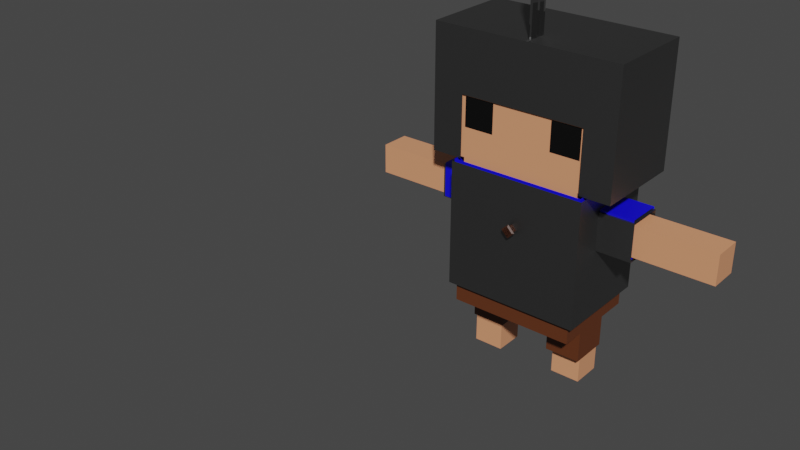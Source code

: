 # Source: VoxelPlayerTest4backup.blend  (saved by Blender 2.81.16; exported with 4.5.12 LTS)
import bpy
from mathutils import Matrix  # noqa: F401  (used for matrix-valued properties, if any)

bpy.ops.wm.read_factory_settings(use_empty=True)
scene = bpy.context.scene
scene.name = 'Scene'

# ---- collections
col_collection = bpy.data.collections.new('Collection'); scene.collection.children.link(col_collection)

# ---- materials (node trees are filled in below, after node groups)
mat_skin = bpy.data.materials.new('Skin')
mat_skin.alpha_threshold = 0.0
mat_skin.use_transparent_shadow = False
mat_skin.line_color = (0.0, 0.0, 0.0, 1.0)
mat_eyes = bpy.data.materials.new('Eyes')
mat_eyes.use_transparent_shadow = False
mat_blade = bpy.data.materials.new('Blade')
mat_blade.use_transparent_shadow = False
mat_handle = bpy.data.materials.new('Handle')
mat_handle.use_transparent_shadow = False
mat_pants = bpy.data.materials.new('Pants')
mat_pants.use_transparent_shadow = False
mat_shirt = bpy.data.materials.new('Shirt')
mat_shirt.use_transparent_shadow = False
mat_armormat = bpy.data.materials.new('ArmorMat')
mat_armormat.use_transparent_shadow = False
mat_helmetmat = bpy.data.materials.new('HelmetMat')
mat_helmetmat.use_transparent_shadow = False

# ---- material node trees
mat_skin.use_nodes = True; mat_skin.node_tree.nodes.clear()
_N = mat_skin.node_tree.nodes; _L = mat_skin.node_tree.links
n0 = _N.new('ShaderNodeOutputMaterial'); n0.name = 'Material Output'; n0.location = (300, 300)
n1 = _N.new('ShaderNodeBsdfPrincipled'); n1.name = 'Principled BSDF'; n1.location = (10, 300)
n1.distribution = 'GGX'
n1.subsurface_method = 'BURLEY'
n1.inputs[0].default_value = (0.8, 0.3379, 0.1713, 1.0)
n1.inputs[2].default_value = 0.4
n1.inputs[3].default_value = 1.45
n1.inputs[27].default_value = (0.0, 0.0, 0.0, 1.0)
n1.inputs[28].default_value = 1.0
_L.new(n1.outputs[0], n0.inputs[0])
n0.is_active_output = True
mat_eyes.use_nodes = True; mat_eyes.node_tree.nodes.clear()
_N = mat_eyes.node_tree.nodes; _L = mat_eyes.node_tree.links
n0 = _N.new('ShaderNodeOutputMaterial'); n0.name = 'Material Output'; n0.location = (300, 300)
n1 = _N.new('ShaderNodeBsdfPrincipled'); n1.name = 'Principled BSDF'; n1.location = (10, 300)
n1.distribution = 'GGX'
n1.subsurface_method = 'BURLEY'
n1.inputs[0].default_value = (0.0, 0.0, 0.0, 1.0)
n1.inputs[3].default_value = 1.45
n1.inputs[27].default_value = (0.0, 0.0, 0.0, 1.0)
n1.inputs[28].default_value = 1.0
_L.new(n1.outputs[0], n0.inputs[0])
n0.is_active_output = True
mat_blade.use_nodes = True; mat_blade.node_tree.nodes.clear()
_N = mat_blade.node_tree.nodes; _L = mat_blade.node_tree.links
n0 = _N.new('ShaderNodeOutputMaterial'); n0.name = 'Material Output'; n0.location = (300, 300)
n1 = _N.new('ShaderNodeBsdfPrincipled'); n1.name = 'Principled BSDF'; n1.location = (10, 300)
n1.distribution = 'GGX'
n1.subsurface_method = 'BURLEY'
n1.inputs[0].default_value = (0.3931, 0.3931, 0.3931, 1.0)
n1.inputs[1].default_value = 1.0
n1.inputs[2].default_value = 0.0
n1.inputs[3].default_value = 1.45
n1.inputs[27].default_value = (0.0, 0.0, 0.0, 1.0)
n1.inputs[28].default_value = 1.0
_L.new(n1.outputs[0], n0.inputs[0])
n0.is_active_output = True
mat_handle.use_nodes = True; mat_handle.node_tree.nodes.clear()
_N = mat_handle.node_tree.nodes; _L = mat_handle.node_tree.links
n0 = _N.new('ShaderNodeOutputMaterial'); n0.name = 'Material Output'; n0.location = (300, 300)
n1 = _N.new('ShaderNodeBsdfPrincipled'); n1.name = 'Principled BSDF'; n1.location = (10, 300)
n1.distribution = 'GGX'
n1.subsurface_method = 'BURLEY'
n1.inputs[0].default_value = (0.06998, 0.02318, 0.01128, 1.0)
n1.inputs[3].default_value = 1.45
n1.inputs[27].default_value = (0.0, 0.0, 0.0, 1.0)
n1.inputs[28].default_value = 1.0
_L.new(n1.outputs[0], n0.inputs[0])
n0.is_active_output = True
mat_pants.use_nodes = True; mat_pants.node_tree.nodes.clear()
_N = mat_pants.node_tree.nodes; _L = mat_pants.node_tree.links
n0 = _N.new('ShaderNodeOutputMaterial'); n0.name = 'Material Output'; n0.location = (300, 300)
n1 = _N.new('ShaderNodeBsdfPrincipled'); n1.name = 'Principled BSDF'; n1.location = (10, 300)
n1.distribution = 'GGX'
n1.subsurface_method = 'BURLEY'
n1.inputs[0].default_value = (0.1193, 0.03357, 0.0104, 1.0)
n1.inputs[3].default_value = 1.45
n1.inputs[27].default_value = (0.0, 0.0, 0.0, 1.0)
n1.inputs[28].default_value = 1.0
_L.new(n1.outputs[0], n0.inputs[0])
n0.is_active_output = True
mat_shirt.use_nodes = True; mat_shirt.node_tree.nodes.clear()
_N = mat_shirt.node_tree.nodes; _L = mat_shirt.node_tree.links
n0 = _N.new('ShaderNodeOutputMaterial'); n0.name = 'Material Output'; n0.location = (300, 300)
n1 = _N.new('ShaderNodeBsdfPrincipled'); n1.name = 'Principled BSDF'; n1.location = (10, 300)
n1.distribution = 'GGX'
n1.subsurface_method = 'BURLEY'
n1.inputs[0].default_value = (0.004414, 0.001538, 0.8, 1.0)
n1.inputs[3].default_value = 1.45
n1.inputs[27].default_value = (0.0, 0.0, 0.0, 1.0)
n1.inputs[28].default_value = 1.0
_L.new(n1.outputs[0], n0.inputs[0])
n0.is_active_output = True
mat_armormat.use_nodes = True; mat_armormat.node_tree.nodes.clear()
_N = mat_armormat.node_tree.nodes; _L = mat_armormat.node_tree.links
n0 = _N.new('ShaderNodeOutputMaterial'); n0.name = 'Material Output'; n0.location = (300, 300)
n1 = _N.new('ShaderNodeBsdfPrincipled'); n1.name = 'Principled BSDF'; n1.location = (10, 300)
n1.distribution = 'GGX'
n1.subsurface_method = 'BURLEY'
n1.inputs[0].default_value = (0.1902, 0.1902, 0.1902, 1.0)
n1.inputs[1].default_value = 1.0
n1.inputs[2].default_value = 0.475
n1.inputs[3].default_value = 1.45
n1.inputs[27].default_value = (0.0, 0.0, 0.0, 1.0)
n1.inputs[28].default_value = 1.0
_L.new(n1.outputs[0], n0.inputs[0])
n0.is_active_output = True
mat_helmetmat.use_nodes = True; mat_helmetmat.node_tree.nodes.clear()
_N = mat_helmetmat.node_tree.nodes; _L = mat_helmetmat.node_tree.links
n0 = _N.new('ShaderNodeOutputMaterial'); n0.name = 'Material Output'; n0.location = (300, 300)
n1 = _N.new('ShaderNodeBsdfPrincipled'); n1.name = 'Principled BSDF'; n1.location = (10, 300)
n1.distribution = 'GGX'
n1.subsurface_method = 'BURLEY'
n1.inputs[0].default_value = (0.1902, 0.1902, 0.1902, 1.0)
n1.inputs[1].default_value = 1.0
n1.inputs[2].default_value = 0.475
n1.inputs[3].default_value = 1.45
n1.inputs[27].default_value = (0.0, 0.0, 0.0, 1.0)
n1.inputs[28].default_value = 1.0
_L.new(n1.outputs[0], n0.inputs[0])
n0.is_active_output = True

# ---- world
world_world = bpy.data.worlds.new('World'); scene.world = world_world
world_world.use_nodes = True; world_world.node_tree.nodes.clear()
_N = world_world.node_tree.nodes; _L = world_world.node_tree.links
n0 = _N.new('ShaderNodeOutputWorld'); n0.name = 'World Output'; n0.location = (300, 300)
n1 = _N.new('ShaderNodeBackground'); n1.name = 'Background'; n1.location = (10, 300)
n1.inputs[0].default_value = (0.05088, 0.05088, 0.05088, 1.0)
_L.new(n1.outputs[0], n0.inputs[0])
n0.is_active_output = True
world_world.color = (0.05088, 0.05088, 0.05088)
world_world.use_sun_shadow = False
world_world.sun_shadow_jitter_overblur = 0.0

# ---- meshes
me_cube = bpy.data.meshes.new('Cube')
me_cube.from_pydata([(0.9945, 0.4957, 0.9875), (0.9945, 0.4957, -0.3281), (0.9945, -0.4957, 0.9875), (0.9945, -0.4957, -0.3281), (-0.9945, 0.4957, 0.9875), (-0.9945, 0.4957, -0.3281), (-0.9945, -0.4957, 0.9875), (-0.9945, -0.4957, -0.3281), (0.3315, 0.4957, -0.3281), (-0.3315, 0.4957, -0.3281), (0.3315, -0.4957, 0.9875), (-0.3315, -0.4957, 0.9875), (-0.3315, -0.4957, -0.3281), (0.3315, -0.4957, -0.3281), (-0.3315, 0.4957, 0.9875), (0.3315, 0.4957, 0.9875), (0.9945, 0.4957, 0.3297), (-0.9945, -0.4957, 0.3297), (0.9945, -0.4957, 0.3297), (-0.9945, 0.4957, 0.3297), (0.3315, -0.4957, 0.3297), (-0.3315, -0.4957, 0.3297), (0.9945, 0.4957, 0.0007963), (0.9945, -0.4957, 0.0007963), (-0.9945, 0.4957, 0.0007963), (0.3315, -0.4957, 0.0007963), (-0.3315, -0.4957, 0.0007963), (-0.9945, -0.4957, 0.0007963), (0.663, -0.4957, -0.3281), (0.663, 0.4957, 0.9875), (0.663, 0.4957, -0.3281), (0.663, -0.4957, 0.9875), (0.663, -0.4957, 0.3297), (0.663, -0.4957, 0.0007963), (-0.663, 0.4957, -0.3281), (-0.663, -0.4957, 0.9875), (-0.663, -0.4957, -0.3281), (-0.663, 0.4957, 0.9875), (-0.663, -0.4957, 0.3297), (-0.663, -0.4957, 0.0007963), (0.663, 0.4957, -1.655), (0.3315, 0.4957, -1.655), (-0.3315, 0.4957, -1.655), (-0.663, -0.4957, -1.655), (-0.3315, -0.4957, -1.655), (0.3315, -0.4957, -1.655), (0.663, -0.4957, -1.655), (-0.663, 0.4957, -1.655), (0.663, 0.4957, -1.993), (0.3315, 0.4957, -1.993), (-0.3315, 0.4957, -1.993), (-0.663, -0.4957, -1.993), (-0.3315, -0.4957, -1.993), (0.3315, -0.4957, -1.993), (0.663, -0.4957, -1.993), (-0.663, 0.4957, -1.993), (0.663, -0.4957, -0.9917), (-0.663, -0.4957, -0.9917), (0.663, 0.4957, -0.9917), (-0.663, 0.4957, -0.9917), (0.663, -0.4957, -0.6599), (-0.663, 0.4957, -0.6599), (-0.663, -0.4957, -0.6599), (0.663, 0.4957, -0.6599), (-0.9945, 0.1652, -0.3281), (-0.9945, -0.1652, -0.3281), (0.9945, 0.1652, 0.9875), (0.9945, -0.1652, 0.9875), (-0.9945, -0.1652, 0.9875), (-0.9945, 0.1652, 0.9875), (0.9945, -0.1652, -0.3281), (0.9945, 0.1652, -0.3281), (0.663, 0.1652, -0.3281), (0.663, -0.1652, -0.3281), (-0.663, 0.1652, -0.3281), (-0.663, -0.1652, -0.3281), (0.663, 0.1652, -1.655), (0.663, -0.1652, -1.655), (-0.663, 0.1652, -1.655), (-0.663, -0.1652, -1.655), (-0.3315, 0.1652, -1.993), (-0.3315, -0.1652, -1.993), (0.3315, 0.1652, -1.993), (0.3315, -0.1652, -1.993), (0.663, 0.1652, -1.993), (0.663, -0.1652, -1.993), (-0.663, 0.1652, -1.993), (-0.663, -0.1652, -1.993), (0.663, -0.1652, -0.9917), (0.663, 0.1652, -0.9917), (-0.663, 0.1652, -0.9917), (-0.663, -0.1652, -0.9917), (-0.663, 0.1652, -0.6599), (-0.663, -0.1652, -0.6599), (0.663, -0.1652, -0.6599), (0.663, 0.1652, -0.6599), (1.005, -0.1652, -0.9917), (1.005, 0.1652, -0.9917), (1.005, -0.1652, -0.6599), (1.005, 0.1652, -0.6599), (1.999, -0.1652, -0.9917), (1.999, 0.1652, -0.9917), (1.999, -0.1652, -0.6599), (1.999, 0.1652, -0.6599), (-0.9969, 0.1652, -0.9917), (-0.9969, -0.1652, -0.9917), (-0.9969, 0.1652, -0.6599), (-0.9969, -0.1652, -0.6599), (-1.99, 0.1652, -0.9917), (-1.99, -0.1652, -0.9917), (-1.99, 0.1652, -0.6599), (-1.99, -0.1652, -0.6599), (0.3315, 0.1652, -2.653), (0.3315, -0.1652, -2.653), (0.663, 0.1652, -2.653), (0.663, -0.1652, -2.653), (-0.3315, 0.1652, -2.661), (-0.3315, -0.1652, -2.661), (-0.663, 0.1652, -2.661), (-0.663, -0.1652, -2.661), (1.502, 0.1652, -0.6599), (1.502, 0.1652, -0.9917), (1.502, -0.1652, -0.9917), (1.502, -0.1652, -0.6599), (-1.494, 0.1652, -0.6599), (-1.494, -0.1652, -0.6599), (-1.494, -0.1652, -0.9917), (-1.494, 0.1652, -0.9917), (-0.663, -0.1652, -2.327), (-0.3315, -0.1652, -2.327), (-0.663, 0.1652, -2.327), (-0.3315, 0.1652, -2.327), (0.3315, -0.1652, -2.323), (0.663, -0.1652, -2.323), (0.663, 0.1652, -2.323), (0.3315, 0.1652, -2.323)], [], [(33, 32, 20, 25), (25, 20, 21, 26, 39, 36, 12, 13, 28, 33), (69, 4, 19, 24, 5, 64, 65, 7, 27, 17, 6, 68), (67, 2, 18, 23, 3, 70, 71, 1, 22, 16, 0, 66), (26, 21, 38, 39), (49, 48, 84, 82, 80, 86, 55, 50), (47, 42, 41, 40, 48, 49, 50, 55), (58, 40, 41, 42, 47, 59, 61, 34, 9, 8, 30, 63), (77, 46, 54, 85, 84, 48, 40, 76), (93, 92, 106, 107), (95, 94, 98, 99), (87, 81, 80, 82, 83, 85, 54, 53, 52, 51), (46, 45, 44, 43, 51, 52, 53, 54), (133, 132, 113, 115), (57, 43, 44, 45, 46, 56, 60, 28, 13, 12, 36, 62), (129, 128, 119, 117), (59, 47, 78, 90, 92, 93, 91, 79, 43, 57, 62, 36, 75, 74, 34, 61), (89, 88, 77, 76), (78, 47, 55, 86, 87, 51, 43, 79), (91, 90, 78, 79), (70, 3, 28, 73, 72, 30, 1, 71), (29, 0, 16, 22, 1, 30, 8, 9, 34, 5, 24, 19, 4, 37, 14, 15), (68, 6, 35, 11, 10, 31, 2, 67, 66, 0, 29, 15, 14, 37, 4, 69), (75, 36, 7, 65, 64, 5, 34, 74), (56, 46, 77, 88, 94, 95, 89, 76, 40, 58, 63, 30, 72, 73, 28, 60), (121, 120, 103, 101), (89, 95, 99, 97), (88, 89, 97, 96), (94, 88, 96, 98), (103, 102, 100, 101), (122, 121, 101, 100), (123, 122, 100, 102), (120, 123, 102, 103), (125, 124, 110, 111), (90, 91, 105, 104), (91, 93, 107, 105), (92, 90, 104, 106), (111, 110, 108, 109), (126, 125, 111, 109), (127, 126, 109, 108), (124, 127, 108, 110), (112, 114, 115, 113), (134, 133, 115, 114), (132, 135, 112, 113), (135, 134, 114, 112), (118, 116, 117, 119), (128, 130, 118, 119), (131, 129, 117, 116), (130, 131, 116, 118), (99, 98, 123, 120), (98, 96, 122, 123), (96, 97, 121, 122), (97, 99, 120, 121), (106, 104, 127, 124), (104, 105, 126, 127), (105, 107, 125, 126), (107, 106, 124, 125), (86, 80, 131, 130), (80, 81, 129, 131), (87, 86, 130, 128), (81, 87, 128, 129), (82, 84, 134, 135), (83, 82, 135, 132), (84, 85, 133, 134), (85, 83, 132, 133), (35, 6, 17, 27, 7, 36, 39, 38, 21, 20, 32, 33, 28, 3, 23, 18, 2, 31, 10, 11)])
me_cube.polygons.foreach_set('material_index', [1, 0, 0, 0, 1, 0, 0, 0, 0, 0, 0, 0, 0, 0, 0, 0, 0, 0, 0, 0, 0, 0, 0, 0, 0, 0, 0, 0, 0, 0, 0, 0, 0, 0, 0, 0, 0, 0, 0, 0, 0, 0, 0, 0, 0, 0, 0, 0, 0, 0, 0, 0, 0, 0, 0, 0, 0, 0, 0, 0, 0, 0, 0, 0, 0, 0])
_uv = me_cube.uv_layers.new(name='UVMap')
_uv.uv.foreach_set('vector', [0.4375, 0.7917, 0.5, 0.7917, 0.5, 0.8333, 0.4375, 0.8333, 0.4375, 0.8333, 0.5, 0.8333, 0.5, 0.9167, 0.4375, 0.9167, 0.4375, 0.9583, 0.375, 0.9583, 0.375, 0.9167, 0.375, 0.8333, 0.375, 0.7917, 0.4375, 0.7917, 0.625, 0.1667, 0.625, 0.25, 0.5, 0.25, 0.4375, 0.25, 0.375, 0.25, 0.375, 0.1667, 0.375, 0.08333, 0.375, 0.0, 0.4375, 0.0, 0.5, 0.0, 0.625, 0.0, 0.625, 0.08333, 0.625, 0.6667, 0.625, 0.75, 0.5, 0.75, 0.4375, 0.75, 0.375, 0.75, 0.375, 0.6667, 0.375, 0.5833, 0.375, 0.5, 0.4375, 0.5, 0.5, 0.5, 0.625, 0.5, 0.625, 0.5833, 0.4375, 0.9167, 0.5, 0.9167, 0.5, 0.9583, 0.4375, 0.9583, 0.2917, 0.5, 0.3333, 0.5, 0.3333, 0.5833, 0.2917, 0.5833, 0.2083, 0.5833, 0.1667, 0.5833, 0.1667, 0.5, 0.2083, 0.5, 0.375, 0.2917, 0.375, 0.3333, 0.375, 0.4167, 0.375, 0.4583, 0.375, 0.4583, 0.375, 0.4167, 0.375, 0.3333, 0.375, 0.2917, 0.375, 0.4583, 0.375, 0.4583, 0.375, 0.4167, 0.375, 0.3333, 0.375, 0.2917, 0.375, 0.2917, 0.375, 0.2917, 0.375, 0.2917, 0.375, 0.3333, 0.375, 0.4167, 0.375, 0.4583, 0.375, 0.4583, 0.3333, 0.6667, 0.3333, 0.75, 0.3333, 0.75, 0.3333, 0.6667, 0.3333, 0.5833, 0.3333, 0.5, 0.3333, 0.5, 0.3333, 0.5833, 0.1667, 0.6667, 0.1667, 0.5833, 0.1667, 0.5833, 0.1667, 0.6667, 0.3333, 0.5833, 0.3333, 0.6667, 0.3333, 0.6667, 0.3333, 0.5833, 0.1667, 0.6667, 0.2083, 0.6667, 0.2083, 0.5833, 0.2917, 0.5833, 0.2917, 0.6667, 0.3333, 0.6667, 0.3333, 0.75, 0.2917, 0.75, 0.2083, 0.75, 0.1667, 0.75, 0.375, 0.7917, 0.375, 0.8333, 0.375, 0.9167, 0.375, 0.9583, 0.375, 0.9583, 0.375, 0.9167, 0.375, 0.8333, 0.375, 0.7917, 0.3333, 0.6667, 0.2917, 0.6667, 0.2917, 0.6667, 0.3333, 0.6667, 0.375, 0.9583, 0.375, 0.9583, 0.375, 0.9167, 0.375, 0.8333, 0.375, 0.7917, 0.375, 0.7917, 0.375, 0.7917, 0.375, 0.7917, 0.375, 0.8333, 0.375, 0.9167, 0.375, 0.9583, 0.375, 0.9583, 0.2083, 0.6667, 0.1667, 0.6667, 0.1667, 0.6667, 0.2083, 0.6667, 0.1667, 0.5, 0.1667, 0.5, 0.1667, 0.5833, 0.1667, 0.5833, 0.1667, 0.5833, 0.1667, 0.6667, 0.1667, 0.6667, 0.1667, 0.6667, 0.1667, 0.75, 0.1667, 0.75, 0.1667, 0.75, 0.1667, 0.75, 0.1667, 0.6667, 0.1667, 0.5833, 0.1667, 0.5, 0.1667, 0.5, 0.3333, 0.5833, 0.3333, 0.6667, 0.3333, 0.6667, 0.3333, 0.5833, 0.1667, 0.5833, 0.1667, 0.5, 0.1667, 0.5, 0.1667, 0.5833, 0.1667, 0.6667, 0.1667, 0.75, 0.1667, 0.75, 0.1667, 0.6667, 0.1667, 0.6667, 0.1667, 0.5833, 0.1667, 0.5833, 0.1667, 0.6667, 0.375, 0.6667, 0.375, 0.75, 0.3333, 0.75, 0.3333, 0.6667, 0.3333, 0.5833, 0.3333, 0.5, 0.375, 0.5, 0.375, 0.5833, 0.625, 0.4583, 0.625, 0.5, 0.5, 0.5, 0.4375, 0.5, 0.375, 0.5, 0.375, 0.4583, 0.375, 0.4167, 0.375, 0.3333, 0.375, 0.2917, 0.375, 0.25, 0.4375, 0.25, 0.5, 0.25, 0.625, 0.25, 0.625, 0.2917, 0.625, 0.3333, 0.625, 0.4167, 0.875, 0.6667, 0.875, 0.75, 0.8333, 0.75, 0.7917, 0.75, 0.7083, 0.75, 0.6667, 0.75, 0.625, 0.75, 0.625, 0.6667, 0.625, 0.5833, 0.625, 0.5, 0.6667, 0.5, 0.7083, 0.5, 0.7917, 0.5, 0.8333, 0.5, 0.875, 0.5, 0.875, 0.5833, 0.1667, 0.6667, 0.1667, 0.75, 0.125, 0.75, 0.125, 0.6667, 0.125, 0.5833, 0.125, 0.5, 0.1667, 0.5, 0.1667, 0.5833, 0.3333, 0.75, 0.3333, 0.75, 0.3333, 0.6667, 0.3333, 0.6667, 0.3333, 0.6667, 0.3333, 0.5833, 0.3333, 0.5833, 0.3333, 0.5833, 0.3333, 0.5, 0.3333, 0.5, 0.3333, 0.5, 0.3333, 0.5, 0.3333, 0.5833, 0.3333, 0.6667, 0.3333, 0.75, 0.3333, 0.75, 0.3333, 0.5833, 0.3333, 0.5833, 0.3333, 0.5833, 0.3333, 0.5833, 0.3333, 0.5833, 0.3333, 0.5833, 0.3333, 0.5833, 0.3333, 0.5833, 0.3333, 0.6667, 0.3333, 0.5833, 0.3333, 0.5833, 0.3333, 0.6667, 0.3333, 0.6667, 0.3333, 0.6667, 0.3333, 0.6667, 0.3333, 0.6667, 0.3333, 0.5833, 0.3333, 0.6667, 0.3333, 0.6667, 0.3333, 0.5833, 0.3333, 0.6667, 0.3333, 0.5833, 0.3333, 0.5833, 0.3333, 0.6667, 0.3333, 0.6667, 0.3333, 0.6667, 0.3333, 0.6667, 0.3333, 0.6667, 0.3333, 0.5833, 0.3333, 0.6667, 0.3333, 0.6667, 0.3333, 0.5833, 0.1667, 0.6667, 0.1667, 0.5833, 0.1667, 0.5833, 0.1667, 0.6667, 0.1667, 0.5833, 0.1667, 0.6667, 0.1667, 0.6667, 0.1667, 0.5833, 0.1667, 0.6667, 0.1667, 0.6667, 0.1667, 0.6667, 0.1667, 0.6667, 0.1667, 0.5833, 0.1667, 0.5833, 0.1667, 0.5833, 0.1667, 0.5833, 0.1667, 0.6667, 0.1667, 0.5833, 0.1667, 0.5833, 0.1667, 0.6667, 0.1667, 0.6667, 0.1667, 0.6667, 0.1667, 0.6667, 0.1667, 0.6667, 0.1667, 0.5833, 0.1667, 0.6667, 0.1667, 0.6667, 0.1667, 0.5833, 0.1667, 0.5833, 0.1667, 0.5833, 0.1667, 0.5833, 0.1667, 0.5833, 0.2917, 0.5833, 0.3333, 0.5833, 0.3333, 0.6667, 0.2917, 0.6667, 0.3333, 0.5833, 0.3333, 0.6667, 0.3333, 0.6667, 0.3333, 0.5833, 0.2917, 0.6667, 0.2917, 0.5833, 0.2917, 0.5833, 0.2917, 0.6667, 0.2917, 0.5833, 0.3333, 0.5833, 0.3333, 0.5833, 0.2917, 0.5833, 0.1667, 0.5833, 0.2083, 0.5833, 0.2083, 0.6667, 0.1667, 0.6667, 0.1667, 0.6667, 0.1667, 0.5833, 0.1667, 0.5833, 0.1667, 0.6667, 0.2083, 0.5833, 0.2083, 0.6667, 0.2083, 0.6667, 0.2083, 0.5833, 0.1667, 0.5833, 0.2083, 0.5833, 0.2083, 0.5833, 0.1667, 0.5833, 0.3333, 0.5833, 0.3333, 0.6667, 0.3333, 0.6667, 0.3333, 0.5833, 0.3333, 0.6667, 0.3333, 0.6667, 0.3333, 0.6667, 0.3333, 0.6667, 0.3333, 0.6667, 0.3333, 0.5833, 0.3333, 0.5833, 0.3333, 0.6667, 0.3333, 0.5833, 0.3333, 0.5833, 0.3333, 0.5833, 0.3333, 0.5833, 0.1667, 0.5833, 0.1667, 0.5833, 0.1667, 0.5833, 0.1667, 0.5833, 0.1667, 0.5833, 0.1667, 0.6667, 0.1667, 0.6667, 0.1667, 0.5833, 0.1667, 0.6667, 0.1667, 0.6667, 0.1667, 0.6667, 0.1667, 0.6667, 0.1667, 0.6667, 0.1667, 0.5833, 0.1667, 0.5833, 0.1667, 0.6667, 0.1667, 0.5833, 0.2083, 0.5833, 0.2083, 0.5833, 0.1667, 0.5833, 0.2083, 0.5833, 0.2083, 0.6667, 0.2083, 0.6667, 0.2083, 0.5833, 0.1667, 0.6667, 0.1667, 0.5833, 0.1667, 0.5833, 0.1667, 0.6667, 0.2083, 0.6667, 0.1667, 0.6667, 0.1667, 0.6667, 0.2083, 0.6667, 0.2917, 0.5833, 0.3333, 0.5833, 0.3333, 0.5833, 0.2917, 0.5833, 0.2917, 0.6667, 0.2917, 0.5833, 0.2917, 0.5833, 0.2917, 0.6667, 0.3333, 0.5833, 0.3333, 0.6667, 0.3333, 0.6667, 0.3333, 0.5833, 0.3333, 0.6667, 0.2917, 0.6667, 0.2917, 0.6667, 0.3333, 0.6667, 0.625, 0.9583, 0.625, 1.0, 0.5, 1.0, 0.4375, 1.0, 0.375, 1.0, 0.375, 0.9583, 0.4375, 0.9583, 0.5, 0.9583, 0.5, 0.9167, 0.5, 0.8333, 0.5, 0.7917, 0.4375, 0.7917, 0.375, 0.7917, 0.375, 0.75, 0.4375, 0.75, 0.5, 0.75, 0.625, 0.75, 0.625, 0.7917, 0.625, 0.8333, 0.625, 0.9167])
me_cube.materials.append(mat_skin)
me_cube.materials.append(mat_eyes)
me_cube.use_remesh_preserve_volume = False
me_cube.use_remesh_preserve_attributes = False
me_cube.use_mirror_vertex_groups = False
me_cube.use_paint_bone_selection = False
me_cube.use_paint_mask = True
me_cube.update()
me_circle = bpy.data.meshes.new('Circle')
me_circle.from_pydata([(-1.742e-08, 0.009658, 0.1154), (0.01211, 0.006829, 0.1154), (0.01713, -2.535e-10, 0.1154), (0.01211, -0.006829, 0.1154), (-1.892e-08, -0.009658, 0.1154), (-0.01211, -0.006829, 0.1154), (-0.01713, 2.838e-10, 0.1154), (-0.01211, 0.006829, 0.1154), (-3.896e-15, 0.009658, -0.1154), (0.01211, 0.006829, -0.1154), (0.01713, -2.535e-10, -0.1154), (0.01211, -0.006829, -0.1154), (-1.498e-09, -0.009658, -0.1154), (-0.01211, -0.006829, -0.1154), (-0.01713, 2.838e-10, -0.1154), (-0.01211, 0.006829, -0.1154), (3.389e-10, 0.0112, -0.1188), (0.01405, 0.007922, -0.1188), (0.01988, -3.491e-10, -0.1188), (0.01405, -0.007922, -0.1188), (-1.399e-09, -0.0112, -0.1188), (-0.01405, -0.007922, -0.1188), (-0.01988, 2.743e-10, -0.1188), (-0.01405, 0.007922, -0.1188), (8.526e-10, 0.0112, -0.1256), (0.01405, 0.007922, -0.1256), (0.01988, -3.491e-10, -0.1256), (0.01405, -0.007922, -0.1256), (-8.85e-10, -0.0112, -0.1256), (-0.01405, -0.007922, -0.1256), (-0.01988, 2.743e-10, -0.1256), (-0.01405, 0.007922, -0.1256), (8.875e-10, 0.009785, -0.1282), (0.01227, 0.006919, -0.1282), (0.01736, -2.983e-10, -0.1282), (0.01227, -0.006919, -0.1282), (-6.3e-10, -0.009785, -0.1282), (-0.01227, -0.006919, -0.1282), (-0.01736, 2.461e-10, -0.1282), (-0.01227, 0.006919, -0.1282), (8.875e-10, 0.009785, -0.1282), (0.01227, 0.006919, -0.1282), (0.01736, -2.983e-10, -0.1282), (0.01227, -0.006919, -0.1282), (-6.3e-10, -0.009785, -0.1282), (-0.01227, -0.006919, -0.1282), (-0.01736, 2.461e-10, -0.1282), (-0.01227, 0.006919, -0.1282), (-1.78e-08, 0.01262, 0.1225), (0.01583, 0.008925, 0.1225), (0.02239, -4.304e-10, 0.1225), (0.01583, -0.008925, 0.1225), (-1.976e-08, -0.01262, 0.1225), (-0.01583, -0.008925, 0.1225), (-0.02239, 2.719e-10, 0.1225), (-0.01583, 0.008925, 0.1225), (-0.0002304, 0.01336, 0.1268), (0.0156, 0.009663, 0.1268), (0.02216, 0.0007383, 0.1268), (0.0156, -0.008187, 0.1268), (-0.0002304, -0.01188, 0.1268), (-0.01606, -0.008187, 0.1268), (-0.02262, 0.0007383, 0.1268), (-0.01606, 0.009663, 0.1268), (-0.0002304, 0.01388, 0.1298), (0.0156, 0.01019, 0.1298), (0.02216, 0.001262, 0.1298), (0.0156, -0.007663, 0.1298), (-0.0002304, -0.01136, 0.1298), (-0.01606, -0.007663, 0.1298), (-0.02262, 0.001262, 0.1298), (-0.01606, 0.01019, 0.1298), (0.09262, 0.02333, 0.1305), (0.08693, -0.01616, 0.1305), (0.09262, 1.16e-10, 0.1071), (0.08693, 1.16e-10, 0.1466), (0.09262, 1.16e-10, 0.1538), (0.08693, 1.16e-10, 0.1143), (0.09262, -0.02333, 0.1305), (0.08693, 0.01616, 0.1305), (0.0979, 0.01753, 0.1305), (0.0979, 1.16e-10, 0.1129), (0.0979, 1.16e-10, 0.148), (0.0979, -0.01753, 0.1305), (0.09262, 1.16e-10, 0.1538), (0.08693, 1.16e-10, 0.1143), (0.09262, -0.02333, 0.1305), (0.08693, 0.01616, 0.1305), (0.09262, 0.02333, 0.1305), (0.08693, -0.01616, 0.1305), (0.09262, 1.16e-10, 0.1071), (0.08693, 1.16e-10, 0.1466), (0.0979, 1.16e-10, 0.148), (0.0979, -0.01753, 0.1305), (0.0979, 0.01753, 0.1305), (0.0979, 1.16e-10, 0.1129), (-0.09262, 0.02333, 0.1305), (-0.08693, -0.01616, 0.1305), (-0.09262, 1.16e-10, 0.1071), (-0.08693, 1.16e-10, 0.1466), (-0.09262, 1.16e-10, 0.1538), (-0.08693, 1.16e-10, 0.1143), (-0.09262, -0.02333, 0.1305), (-0.08693, 0.01616, 0.1305), (-1.856e-08, -0.01616, 0.1305), (-1.978e-08, 1.16e-10, 0.1466), (-1.856e-08, 0.01616, 0.1305), (-1.734e-08, 1.16e-10, 0.1143), (-0.0979, 0.01753, 0.1305), (-0.0979, 1.16e-10, 0.1129), (-0.0979, 1.16e-10, 0.148), (-0.0979, -0.01753, 0.1305), (-0.09262, 1.16e-10, 0.1538), (-0.08693, 1.16e-10, 0.1143), (-0.09262, -0.02333, 0.1305), (-0.08693, 0.01616, 0.1305), (-0.09262, 0.02333, 0.1305), (-0.08693, -0.01616, 0.1305), (-0.09262, 1.16e-10, 0.1071), (-0.08693, 1.16e-10, 0.1466), (-1.734e-08, 1.16e-10, 0.1143), (-1.856e-08, 0.01616, 0.1305), (-1.978e-08, 1.16e-10, 0.1466), (-1.856e-08, -0.01616, 0.1305), (-0.0979, 1.16e-10, 0.148), (-0.0979, -0.01753, 0.1305), (-0.0979, 0.01753, 0.1305), (-0.0979, 1.16e-10, 0.1129), (0.03383, -0.004127, 0.1338), (-0.0274, -0.005975, 0.1338), (0.03383, 0.004127, 0.1338), (-0.0274, 0.005975, 0.1338), (0.03568, 1.16e-10, 0.1338), (-0.0383, 1.16e-10, 0.1338), (-0.0002953, -0.005235, 0.1338), (-0.0002953, 0.005235, 0.1338), (-0.0001105, 1.16e-10, 0.1338), (0.01511, 0.008192, 0.1338), (0.01501, 1.16e-10, 0.1338), (0.01511, -0.008192, 0.1338), (-0.01496, -0.008838, 0.1338), (-0.01496, 0.008838, 0.1338), (-0.0168, 1.16e-10, 0.1338), (0.03383, -0.004127, 0.9373), (-0.0274, -0.005975, 0.9373), (0.03383, 0.004127, 0.9373), (-0.0274, 0.005975, 0.9373), (0.03568, 1.16e-10, 0.9373), (-0.0383, 1.16e-10, 0.9373), (-0.0002954, -0.005235, 0.9373), (-0.0002954, 0.005235, 0.9373), (0.01511, 0.008192, 0.9373), (0.01511, -0.008192, 0.9373), (-0.01496, -0.008838, 0.9373), (-0.01496, 0.008838, 0.9373), (0.000536, 1.16e-10, 1.098), (0.000536, 1.16e-10, 1.098), (0.000536, 1.16e-10, 1.098), (0.000536, 1.16e-10, 1.098), (0.000536, 1.16e-10, 1.098), (0.000536, 1.16e-10, 1.098), (0.000536, 1.16e-10, 1.098), (0.000536, 1.16e-10, 1.098), (0.000536, 1.16e-10, 1.098), (0.000536, 1.16e-10, 1.098), (0.000536, 1.16e-10, 1.098), (0.000536, 1.16e-10, 1.098), (0.000536, 1.16e-10, 1.098), (0.000536, 1.16e-10, 1.098), (0.000536, 1.16e-10, 1.098)], [], [(5, 6, 14, 13), (3, 4, 12, 11), (1, 2, 10, 9), (6, 7, 15, 14), (4, 5, 13, 12), (2, 3, 11, 10), (0, 1, 9, 8), (7, 0, 8, 15), (14, 15, 23, 22), (12, 13, 21, 20), (10, 11, 19, 18), (8, 9, 17, 16), (15, 8, 16, 23), (13, 14, 22, 21), (11, 12, 20, 19), (9, 10, 18, 17), (19, 20, 28, 27), (17, 18, 26, 25), (22, 23, 31, 30), (20, 21, 29, 28), (18, 19, 27, 26), (16, 17, 25, 24), (23, 16, 24, 31), (21, 22, 30, 29), (31, 24, 32, 39), (29, 30, 38, 37), (27, 28, 36, 35), (25, 26, 34, 33), (30, 31, 39, 38), (28, 29, 37, 36), (26, 27, 35, 34), (24, 25, 33, 32), (36, 37, 45, 44), (34, 35, 43, 42), (32, 33, 41, 40), (39, 32, 40, 47), (37, 38, 46, 45), (35, 36, 44, 43), (33, 34, 42, 41), (38, 39, 47, 46), (41, 42, 43, 44, 45, 46, 47, 40), (6, 5, 53, 54), (4, 3, 51, 52), (2, 1, 49, 50), (7, 6, 54, 55), (5, 4, 52, 53), (3, 2, 50, 51), (1, 0, 48, 49), (0, 7, 55, 48), (54, 53, 61, 62), (52, 51, 59, 60), (50, 49, 57, 58), (55, 54, 62, 63), (53, 52, 60, 61), (51, 50, 58, 59), (49, 48, 56, 57), (48, 55, 63, 56), (57, 56, 64, 65), (56, 63, 71, 64), (62, 61, 69, 70), (60, 59, 67, 68), (58, 57, 65, 66), (63, 62, 70, 71), (61, 60, 68, 69), (59, 58, 66, 67), (104, 73, 75, 105), (105, 75, 79, 106), (106, 79, 77, 107), (107, 77, 73, 104), (80, 82, 83, 81), (79, 75, 76, 72), (75, 73, 78, 76), (76, 78, 83, 82), (77, 79, 72, 74), (73, 77, 74, 78), (78, 74, 81, 83), (72, 76, 82, 80), (74, 72, 80, 81), (120, 121, 87, 85), (121, 122, 91, 87), (122, 123, 89, 91), (123, 120, 85, 89), (92, 93, 95, 94), (91, 84, 88, 87), (87, 88, 90, 85), (88, 94, 95, 90), (89, 86, 84, 91), (85, 90, 86, 89), (90, 95, 93, 86), (84, 92, 94, 88), (86, 93, 92, 84), (104, 105, 99, 97), (105, 106, 103, 99), (106, 107, 101, 103), (107, 104, 97, 101), (108, 109, 111, 110), (103, 96, 100, 99), (99, 100, 102, 97), (100, 110, 111, 102), (101, 98, 96, 103), (97, 102, 98, 101), (102, 111, 109, 98), (96, 108, 110, 100), (98, 109, 108, 96), (120, 113, 115, 121), (121, 115, 119, 122), (122, 119, 117, 123), (123, 117, 113, 120), (124, 126, 127, 125), (119, 115, 116, 112), (115, 113, 118, 116), (116, 118, 127, 126), (117, 119, 112, 114), (113, 117, 114, 118), (118, 114, 125, 127), (112, 116, 126, 124), (114, 112, 124, 125), (142, 133, 131, 141), (140, 129, 133, 142), (139, 134, 136, 138), (138, 136, 135, 137), (132, 138, 137, 130), (128, 139, 138, 132), (134, 140, 142, 136), (136, 142, 141, 135), (153, 149, 165, 157), (145, 151, 161, 162), (146, 148, 159, 160), (151, 150, 167, 161), (148, 144, 158, 159), (150, 154, 166, 167), (144, 153, 157, 158), (154, 146, 160, 166), (137, 151, 145, 130), (134, 149, 153, 140), (132, 147, 143, 128), (139, 152, 149, 134), (128, 143, 152, 139), (130, 145, 147, 132), (131, 146, 154, 141), (140, 153, 144, 129), (141, 154, 150, 135), (129, 144, 148, 133), (135, 150, 151, 137), (133, 148, 146, 131), (168, 166, 160, 159), (157, 168, 159, 158), (164, 163, 169, 165), (163, 161, 167, 169), (155, 162, 161, 163), (156, 155, 163, 164), (165, 169, 168, 157), (169, 167, 166, 168), (143, 147, 155, 156), (149, 152, 164, 165), (152, 143, 156, 164), (147, 145, 162, 155)])
me_circle.polygons.foreach_set('material_index', [1, 1, 1, 1, 1, 1, 1, 1, 1, 1, 1, 1, 1, 1, 1, 1, 1, 1, 1, 1, 1, 1, 1, 1, 1, 1, 1, 1, 1, 1, 1, 1, 1, 1, 1, 1, 1, 1, 1, 1, 1, 1, 1, 1, 1, 1, 1, 1, 1, 1, 1, 1, 1, 1, 1, 1, 1, 1, 1, 1, 1, 1, 1, 1, 1, 1, 1, 1, 1, 1, 1, 1, 1, 1, 1, 1, 1, 1, 1, 1, 1, 1, 1, 1, 1, 1, 1, 1, 1, 1, 1, 1, 1, 1, 1, 1, 1, 1, 1, 1, 1, 1, 1, 1, 1, 1, 1, 1, 1, 1, 1, 1, 1, 1, 1, 1, 1, 1, 1, 1, 1, 1, 1, 1, 1, 0, 0, 0, 0, 0, 0, 0, 0, 0, 0, 0, 0, 0, 0, 0, 0, 0, 0, 0, 0, 0, 0, 0, 0, 0, 0, 0, 0, 0, 0, 0, 0])
_uv = me_circle.uv_layers.new(name='UVMap')
_uv.uv.foreach_set('vector', [0.0, 0.0, 0.0, 0.0, 0.0, 0.0, 0.0, 0.0, 0.0, 0.0, 0.0, 0.0, 0.0, 0.0, 0.0, 0.0, 0.0, 0.0, 0.0, 0.0, 0.0, 0.0, 0.0, 0.0, 0.0, 0.0, 0.0, 0.0, 0.0, 0.0, 0.0, 0.0, 0.0, 0.0, 0.0, 0.0, 0.0, 0.0, 0.0, 0.0, 0.0, 0.0, 0.0, 0.0, 0.0, 0.0, 0.0, 0.0, 0.0, 0.0, 0.0, 0.0, 0.0, 0.0, 0.0, 0.0, 0.0, 0.0, 0.0, 0.0, 0.0, 0.0, 0.0, 0.0, 0.0, 0.0, 0.0, 0.0, 0.0, 0.0, 0.0, 0.0, 0.0, 0.0, 0.0, 0.0, 0.0, 0.0, 0.0, 0.0, 0.0, 0.0, 0.0, 0.0, 0.0, 0.0, 0.0, 0.0, 0.0, 0.0, 0.0, 0.0, 0.0, 0.0, 0.0, 0.0, 0.0, 0.0, 0.0, 0.0, 0.0, 0.0, 0.0, 0.0, 0.0, 0.0, 0.0, 0.0, 0.0, 0.0, 0.0, 0.0, 0.0, 0.0, 0.0, 0.0, 0.0, 0.0, 0.0, 0.0, 0.0, 0.0, 0.0, 0.0, 0.0, 0.0, 0.0, 0.0, 0.0, 0.0, 0.0, 0.0, 0.0, 0.0, 0.0, 0.0, 0.0, 0.0, 0.0, 0.0, 0.0, 0.0, 0.0, 0.0, 0.0, 0.0, 0.0, 0.0, 0.0, 0.0, 0.0, 0.0, 0.0, 0.0, 0.0, 0.0, 0.0, 0.0, 0.0, 0.0, 0.0, 0.0, 0.0, 0.0, 0.0, 0.0, 0.0, 0.0, 0.0, 0.0, 0.0, 0.0, 0.0, 0.0, 0.0, 0.0, 0.0, 0.0, 0.0, 0.0, 0.0, 0.0, 0.0, 0.0, 0.0, 0.0, 0.0, 0.0, 0.0, 0.0, 0.0, 0.0, 0.0, 0.0, 0.0, 0.0, 0.0, 0.0, 0.0, 0.0, 0.0, 0.0, 0.0, 0.0, 0.0, 0.0, 0.0, 0.0, 0.0, 0.0, 0.0, 0.0, 0.0, 0.0, 0.0, 0.0, 0.0, 0.0, 0.0, 0.0, 0.0, 0.0, 0.0, 0.0, 0.0, 0.0, 0.0, 0.0, 0.0, 0.0, 0.0, 0.0, 0.0, 0.0, 0.0, 0.0, 0.0, 0.0, 0.0, 0.0, 0.0, 0.0, 0.0, 0.0, 0.0, 0.0, 0.0, 0.0, 0.0, 0.0, 0.0, 0.0, 0.0, 0.0, 0.0, 0.0, 0.0, 0.0, 0.0, 0.0, 0.0, 0.0, 0.0, 0.0, 0.0, 0.0, 0.0, 0.0, 0.0, 0.0, 0.0, 0.0, 0.0, 0.0, 0.0, 0.0, 0.0, 0.0, 0.0, 0.0, 0.0, 0.0, 0.0, 0.0, 0.0, 0.0, 0.0, 0.0, 0.0, 0.0, 0.0, 0.0, 0.0, 0.0, 0.0, 0.0, 0.0, 0.0, 0.0, 0.0, 0.0, 0.0, 0.0, 0.0, 0.0, 0.0, 0.0, 0.0, 0.0, 0.0, 0.0, 0.0, 0.0, 0.0, 0.0, 0.0, 0.0, 0.0, 0.0, 0.0, 0.0, 0.0, 0.0, 0.0, 0.0, 0.0, 0.0, 0.0, 0.0, 0.0, 0.0, 0.0, 0.0, 0.0, 0.0, 0.0, 0.0, 0.0, 0.0, 0.0, 0.0, 0.0, 0.0, 0.0, 0.0, 0.0, 0.0, 0.0, 0.0, 0.0, 0.0, 0.0, 0.0, 0.0, 0.0, 0.0, 0.0, 0.0, 0.0, 0.0, 0.0, 0.0, 0.0, 0.0, 0.0, 0.0, 0.0, 0.0, 0.0, 0.0, 0.0, 0.0, 0.0, 0.0, 0.0, 0.0, 0.0, 0.0, 0.0, 0.0, 0.0, 0.0, 0.0, 0.0, 0.0, 0.0, 0.0, 0.0, 0.0, 0.0, 0.0, 0.0, 0.0, 0.0, 0.0, 0.0, 0.0, 0.0, 0.0, 0.0, 0.0, 0.0, 0.0, 0.0, 0.0, 0.0, 0.0, 0.0, 0.0, 0.0, 0.0, 0.0, 0.0, 0.0, 0.0, 0.0, 0.0, 0.0, 0.0, 0.0, 0.0, 0.0, 0.0, 0.0, 0.0, 0.0, 0.0, 0.0, 0.0, 0.0, 0.0, 0.0, 0.0, 0.0, 0.0, 0.0, 0.0, 0.0, 0.0, 0.0, 0.0, 0.0, 0.0, 0.0, 0.0, 0.0, 0.0, 0.0, 0.0, 0.0, 0.0, 0.0, 0.0, 0.0, 0.0, 0.0, 0.0, 0.0, 0.0, 0.0, 0.0, 0.0, 0.0, 0.0, 0.0, 0.0, 0.0, 0.0, 0.0, 0.0, 0.0, 0.0, 0.0, 0.0, 0.0, 0.0, 0.0, 0.0, 0.0, 0.0, 0.0, 0.0, 0.0, 0.0, 0.0, 0.0, 0.0, 0.0, 0.0, 0.0, 0.0, 0.0, 0.0, 0.0, 0.0, 0.0, 0.0, 0.0, 0.0, 0.0, 0.0, 0.0, 0.0, 0.0, 0.0, 0.0, 0.0, 0.0, 0.0, 0.0, 0.0, 0.0, 0.0, 0.0, 0.0, 0.0, 0.0, 0.0, 0.0, 0.0, 0.0, 0.0, 0.0, 0.0, 0.0, 0.0, 0.0, 0.0, 0.5, 0.0, 0.625, 0.0, 0.625, 0.25, 0.5, 0.25, 0.5, 0.25, 0.625, 0.25, 0.625, 0.5, 0.5, 0.5, 0.5, 0.5, 0.625, 0.5, 0.625, 0.75, 0.5, 0.75, 0.5, 0.75, 0.625, 0.75, 0.625, 1.0, 0.5, 1.0, 0.625, 0.5, 0.875, 0.5, 0.875, 0.75, 0.625, 0.75, 0.625, 0.5, 0.625, 0.25, 0.625, 0.25, 0.625, 0.5, 0.625, 0.25, 0.625, 0.0, 0.625, 0.0, 0.625, 0.25, 0.625, 0.25, 0.625, 0.0, 0.625, 0.0, 0.625, 0.25, 0.625, 0.75, 0.625, 0.5, 0.625, 0.5, 0.625, 0.75, 0.625, 1.0, 0.625, 0.75, 0.625, 0.75, 0.625, 1.0, 0.625, 1.0, 0.625, 0.75, 0.625, 0.75, 0.625, 1.0, 0.625, 0.5, 0.625, 0.25, 0.625, 0.25, 0.625, 0.5, 0.625, 0.75, 0.625, 0.5, 0.625, 0.5, 0.625, 0.75, 0.5, 0.0, 0.5, 0.25, 0.625, 0.25, 0.625, 0.0, 0.5, 0.25, 0.5, 0.5, 0.625, 0.5, 0.625, 0.25, 0.5, 0.5, 0.5, 0.75, 0.625, 0.75, 0.625, 0.5, 0.5, 0.75, 0.5, 1.0, 0.625, 1.0, 0.625, 0.75, 0.625, 0.5, 0.625, 0.75, 0.875, 0.75, 0.875, 0.5, 0.625, 0.5, 0.625, 0.5, 0.625, 0.25, 0.625, 0.25, 0.625, 0.25, 0.625, 0.25, 0.625, 0.0, 0.625, 0.0, 0.625, 0.25, 0.625, 0.25, 0.625, 0.0, 0.625, 0.0, 0.625, 0.75, 0.625, 0.75, 0.625, 0.5, 0.625, 0.5, 0.625, 1.0, 0.625, 1.0, 0.625, 0.75, 0.625, 0.75, 0.625, 1.0, 0.625, 1.0, 0.625, 0.75, 0.625, 0.75, 0.625, 0.5, 0.625, 0.5, 0.625, 0.25, 0.625, 0.25, 0.625, 0.75, 0.625, 0.75, 0.625, 0.5, 0.625, 0.5, 0.5, 0.0, 0.5, 0.25, 0.625, 0.25, 0.625, 0.0, 0.5, 0.25, 0.5, 0.5, 0.625, 0.5, 0.625, 0.25, 0.5, 0.5, 0.5, 0.75, 0.625, 0.75, 0.625, 0.5, 0.5, 0.75, 0.5, 1.0, 0.625, 1.0, 0.625, 0.75, 0.625, 0.5, 0.625, 0.75, 0.875, 0.75, 0.875, 0.5, 0.625, 0.5, 0.625, 0.5, 0.625, 0.25, 0.625, 0.25, 0.625, 0.25, 0.625, 0.25, 0.625, 0.0, 0.625, 0.0, 0.625, 0.25, 0.625, 0.25, 0.625, 0.0, 0.625, 0.0, 0.625, 0.75, 0.625, 0.75, 0.625, 0.5, 0.625, 0.5, 0.625, 1.0, 0.625, 1.0, 0.625, 0.75, 0.625, 0.75, 0.625, 1.0, 0.625, 1.0, 0.625, 0.75, 0.625, 0.75, 0.625, 0.5, 0.625, 0.5, 0.625, 0.25, 0.625, 0.25, 0.625, 0.75, 0.625, 0.75, 0.625, 0.5, 0.625, 0.5, 0.5, 0.0, 0.625, 0.0, 0.625, 0.25, 0.5, 0.25, 0.5, 0.25, 0.625, 0.25, 0.625, 0.5, 0.5, 0.5, 0.5, 0.5, 0.625, 0.5, 0.625, 0.75, 0.5, 0.75, 0.5, 0.75, 0.625, 0.75, 0.625, 1.0, 0.5, 1.0, 0.625, 0.5, 0.875, 0.5, 0.875, 0.75, 0.625, 0.75, 0.625, 0.5, 0.625, 0.25, 0.625, 0.25, 0.625, 0.5, 0.625, 0.25, 0.625, 0.0, 0.625, 0.0, 0.625, 0.25, 0.625, 0.25, 0.625, 0.0, 0.625, 0.0, 0.625, 0.25, 0.625, 0.75, 0.625, 0.5, 0.625, 0.5, 0.625, 0.75, 0.625, 1.0, 0.625, 0.75, 0.625, 0.75, 0.625, 1.0, 0.625, 1.0, 0.625, 0.75, 0.625, 0.75, 0.625, 1.0, 0.625, 0.5, 0.625, 0.25, 0.625, 0.25, 0.625, 0.5, 0.625, 0.75, 0.625, 0.5, 0.625, 0.5, 0.625, 0.75, 0.75, 0.5, 1.0, 0.5, 1.0, 1.0, 0.75, 1.0, 0.75, 0.0, 1.0, 0.0, 1.0, 0.5, 0.75, 0.5, 0.25, 0.0, 0.5, 0.0, 0.5, 0.5, 0.25, 0.5, 0.25, 0.5, 0.5, 0.5, 0.5, 1.0, 0.25, 1.0, 0.0, 0.5, 0.25, 0.5, 0.25, 1.0, 0.0, 1.0, 0.0, 0.0, 0.25, 0.0, 0.25, 0.5, 0.0, 0.5, 0.5, 0.0, 0.75, 0.0, 0.75, 0.5, 0.5, 0.5, 0.5, 0.5, 0.75, 0.5, 0.75, 1.0, 0.5, 1.0, 0.75, 0.0, 0.5, 0.0, 0.5, 0.0, 0.75, 0.0, 0.0, 1.0, 0.25, 1.0, 0.25, 1.0, 0.0, 1.0, 1.0, 1.0, 1.0, 0.5, 1.0, 0.5, 1.0, 1.0, 0.25, 1.0, 0.5, 1.0, 0.5, 1.0, 0.25, 1.0, 1.0, 0.5, 1.0, 0.0, 1.0, 0.0, 1.0, 0.5, 0.5, 1.0, 0.75, 1.0, 0.75, 1.0, 0.5, 1.0, 1.0, 0.0, 0.75, 0.0, 0.75, 0.0, 1.0, 0.0, 0.75, 1.0, 1.0, 1.0, 1.0, 1.0, 0.75, 1.0, 0.25, 1.0, 0.25, 1.0, 0.0, 1.0, 0.0, 1.0, 0.5, 0.0, 0.5, 0.0, 0.75, 0.0, 0.75, 0.0, 0.0, 0.5, 0.0, 0.5, 0.0, 0.0, 0.0, 0.0, 0.25, 0.0, 0.25, 0.0, 0.5, 0.0, 0.5, 0.0, 0.0, 0.0, 0.0, 0.0, 0.25, 0.0, 0.25, 0.0, 0.0, 1.0, 0.0, 1.0, 0.0, 0.5, 0.0, 0.5, 1.0, 1.0, 1.0, 1.0, 0.75, 1.0, 0.75, 1.0, 0.75, 0.0, 0.75, 0.0, 1.0, 0.0, 1.0, 0.0, 0.75, 1.0, 0.75, 1.0, 0.5, 1.0, 0.5, 1.0, 1.0, 0.0, 1.0, 0.0, 1.0, 0.5, 1.0, 0.5, 0.5, 1.0, 0.5, 1.0, 0.25, 1.0, 0.25, 1.0, 1.0, 0.5, 1.0, 0.5, 1.0, 1.0, 1.0, 1.0, 0.75, 0.5, 0.75, 1.0, 1.0, 1.0, 1.0, 0.5, 0.75, 0.0, 0.75, 0.5, 1.0, 0.5, 1.0, 0.0, 0.25, 0.0, 0.25, 0.5, 0.5, 0.5, 0.5, 0.0, 0.25, 0.5, 0.25, 1.0, 0.5, 1.0, 0.5, 0.5, 0.0, 0.5, 0.0, 1.0, 0.25, 1.0, 0.25, 0.5, 0.0, 0.0, 0.0, 0.5, 0.25, 0.5, 0.25, 0.0, 0.5, 0.0, 0.5, 0.5, 0.75, 0.5, 0.75, 0.0, 0.5, 0.5, 0.5, 1.0, 0.75, 1.0, 0.75, 0.5, 0.0, 0.0, 0.0, 0.5, 0.0, 0.5, 0.0, 0.0, 0.5, 0.0, 0.25, 0.0, 0.25, 0.0, 0.5, 0.0, 0.25, 0.0, 0.0, 0.0, 0.0, 0.0, 0.25, 0.0, 0.0, 0.5, 0.0, 1.0, 0.0, 1.0, 0.0, 0.5])
me_circle.materials.append(mat_blade)
me_circle.materials.append(mat_handle)
me_circle.use_remesh_fix_poles = True
me_circle.use_remesh_preserve_attributes = False
me_circle.use_mirror_vertex_groups = False
me_circle.update()
me_cube_001 = bpy.data.meshes.new('Cube.001')
me_cube_001.from_pydata([(0.6638, 0.4957, 0.3045), (0.3323, 0.4957, 0.3045), (-0.3307, 0.4957, 0.3045), (-0.6622, -0.4957, 0.3045), (-0.3307, -0.4957, 0.3045), (0.3323, -0.4957, 0.3045), (0.6638, -0.4957, 0.3045), (-0.6622, 0.4957, 0.3045), (0.6638, 0.4957, -0.03366), (0.3323, 0.4957, -0.03366), (-0.3307, 0.4957, -0.03366), (-0.6622, -0.4957, -0.03366), (-0.3307, -0.4957, -0.03366), (0.3323, -0.4957, -0.03366), (0.6638, -0.4957, -0.03366), (-0.6622, 0.4957, -0.03366), (0.6638, 0.1652, 0.3045), (0.6638, -0.1652, 0.3045), (-0.6622, 0.1652, 0.3045), (-0.6622, -0.1652, 0.3045), (-0.3016, 0.1652, -0.03366), (-0.3016, -0.1652, -0.03366), (0.2916, 0.1652, -0.03366), (0.2916, -0.2471, -0.03366), (0.6638, 0.1652, -0.03366), (0.6638, -0.2471, -0.03366), (-0.6622, 0.1652, -0.03366), (-0.6622, -0.1652, -0.03366), (-0.6622, -0.1652, -0.3676), (-0.3016, -0.1652, -0.3676), (-0.6622, 0.1652, -0.3676), (-0.3016, 0.1652, -0.3676), (0.2916, -0.2471, -0.3634), (0.6638, -0.2471, -0.3634), (0.6638, 0.1652, -0.3634), (0.2916, 0.1652, -0.3634)], [], [(9, 8, 24, 22, 20, 26, 15, 10), (7, 2, 1, 0, 8, 9, 10, 15), (17, 6, 14, 25, 24, 8, 0, 16), (27, 21, 20, 22, 23, 25, 14, 13, 12, 11), (6, 5, 4, 3, 11, 12, 13, 14), (18, 7, 15, 26, 27, 11, 3, 19), (26, 20, 31, 30), (20, 21, 29, 31), (27, 26, 30, 28), (21, 27, 28, 29), (22, 24, 34, 35), (23, 22, 35, 32), (24, 25, 33, 34), (25, 23, 32, 33)])
_uv = me_cube_001.uv_layers.new(name='UVMap')
_uv.uv.foreach_set('vector', [0.2917, 0.5, 0.3333, 0.5, 0.3333, 0.5833, 0.2917, 0.5833, 0.2083, 0.5833, 0.1667, 0.5833, 0.1667, 0.5, 0.2083, 0.5, 0.375, 0.2917, 0.375, 0.3333, 0.375, 0.4167, 0.375, 0.4583, 0.375, 0.4583, 0.375, 0.4167, 0.375, 0.3333, 0.375, 0.2917, 0.3333, 0.6667, 0.3333, 0.75, 0.3333, 0.75, 0.3333, 0.6667, 0.3333, 0.5833, 0.3333, 0.5, 0.3333, 0.5, 0.3333, 0.5833, 0.1667, 0.6667, 0.2083, 0.6667, 0.2083, 0.5833, 0.2917, 0.5833, 0.2917, 0.6667, 0.3333, 0.6667, 0.3333, 0.75, 0.2917, 0.75, 0.2083, 0.75, 0.1667, 0.75, 0.375, 0.7917, 0.375, 0.8333, 0.375, 0.9167, 0.375, 0.9583, 0.375, 0.9583, 0.375, 0.9167, 0.375, 0.8333, 0.375, 0.7917, 0.1667, 0.5833, 0.1667, 0.5, 0.1667, 0.5, 0.1667, 0.5833, 0.1667, 0.6667, 0.1667, 0.75, 0.1667, 0.75, 0.1667, 0.6667, 0.1667, 0.5833, 0.2083, 0.5833, 0.2083, 0.5833, 0.1667, 0.5833, 0.2083, 0.5833, 0.2083, 0.6667, 0.2083, 0.6667, 0.2083, 0.5833, 0.1667, 0.6667, 0.1667, 0.5833, 0.1667, 0.5833, 0.1667, 0.6667, 0.2083, 0.6667, 0.1667, 0.6667, 0.1667, 0.6667, 0.2083, 0.6667, 0.2917, 0.5833, 0.3333, 0.5833, 0.3333, 0.5833, 0.2917, 0.5833, 0.2917, 0.6667, 0.2917, 0.5833, 0.2917, 0.5833, 0.2917, 0.6667, 0.3333, 0.5833, 0.3333, 0.6667, 0.3333, 0.6667, 0.3333, 0.5833, 0.3333, 0.6667, 0.2917, 0.6667, 0.2917, 0.6667, 0.3333, 0.6667])
me_cube_001.materials.append(mat_pants)
me_cube_001.use_remesh_preserve_volume = False
me_cube_001.use_remesh_preserve_attributes = False
me_cube_001.use_mirror_vertex_groups = False
me_cube_001.use_paint_bone_selection = False
me_cube_001.use_paint_mask = True
me_cube_001.update()
me_cube_002 = bpy.data.meshes.new('Cube.002')
me_cube_002.from_pydata([(0.3299, 0.4957, 0.5654), (-0.3331, 0.4957, 0.5654), (-0.3331, -0.4957, 0.5654), (0.3299, -0.4957, 0.5654), (0.6614, -0.4957, 0.5654), (0.6614, 0.4957, 0.5654), (-0.6646, 0.4957, 0.5654), (-0.6646, -0.4957, 0.5654), (0.6614, 0.4957, -0.6849), (0.3299, 0.4957, -0.6849), (-0.3331, 0.4957, -0.6849), (-0.6646, -0.4957, -0.6849), (-0.3331, -0.4957, -0.6849), (0.3299, -0.4957, -0.6849), (0.6614, -0.4957, -0.6849), (-0.6646, 0.4957, -0.6849), (0.6614, -0.4957, -0.02127), (-0.6646, -0.4957, -0.02127), (0.6614, 0.4957, -0.02127), (-0.6646, 0.4957, -0.02127), (0.6614, -0.4957, 0.3105), (-0.6646, 0.4957, 0.3105), (-0.6646, -0.4957, 0.3105), (0.6614, 0.4957, 0.3105), (0.6614, 0.1652, 0.5654), (0.6614, -0.1652, 0.5654), (-0.6646, 0.1652, 0.5654), (-0.6646, -0.1652, 0.5654), (0.6614, 0.1652, -0.6849), (0.6614, -0.1652, -0.6849), (-0.6646, 0.1652, -0.6849), (-0.6646, -0.1652, -0.6849), (0.6495, -0.1767, -0.03279), (0.6495, 0.1767, -0.03279), (-0.6538, 0.176, -0.03203), (-0.6538, -0.176, -0.03203), (-0.6538, 0.176, 0.3213), (-0.6538, -0.176, 0.3213), (0.6495, -0.1767, 0.3549), (0.6495, 0.1767, 0.3549), (1.016, -0.1767, -0.03279), (1.016, 0.1767, -0.03279), (1.016, -0.1767, 0.3549), (1.016, 0.1767, 0.3549), (-1.009, 0.176, -0.03203), (-1.009, -0.176, -0.03203), (-1.009, 0.176, 0.3213), (-1.009, -0.176, 0.3213)], [], [(18, 8, 9, 10, 15, 19, 21, 6, 1, 0, 5, 23), (37, 36, 46, 47), (39, 38, 42, 43), (17, 11, 12, 13, 14, 16, 20, 4, 3, 2, 7, 22), (19, 15, 30, 34, 36, 37, 35, 31, 11, 17, 22, 7, 27, 26, 6, 21), (33, 32, 29, 28), (35, 34, 30, 31), (16, 14, 29, 32, 38, 39, 33, 28, 8, 18, 23, 5, 24, 25, 4, 20), (33, 39, 43, 41), (32, 33, 41, 40), (38, 32, 40, 42), (34, 35, 45, 44), (35, 37, 47, 45), (36, 34, 44, 46)])
_uv = me_cube_002.uv_layers.new(name='UVMap')
_uv.uv.foreach_set('vector', [0.375, 0.4583, 0.375, 0.4583, 0.375, 0.4167, 0.375, 0.3333, 0.375, 0.2917, 0.375, 0.2917, 0.375, 0.2917, 0.375, 0.2917, 0.375, 0.3333, 0.375, 0.4167, 0.375, 0.4583, 0.375, 0.4583, 0.1667, 0.6667, 0.1667, 0.5833, 0.1667, 0.5833, 0.1667, 0.6667, 0.3333, 0.5833, 0.3333, 0.6667, 0.3333, 0.6667, 0.3333, 0.5833, 0.375, 0.9583, 0.375, 0.9583, 0.375, 0.9167, 0.375, 0.8333, 0.375, 0.7917, 0.375, 0.7917, 0.375, 0.7917, 0.375, 0.7917, 0.375, 0.8333, 0.375, 0.9167, 0.375, 0.9583, 0.375, 0.9583, 0.1667, 0.5, 0.1667, 0.5, 0.1667, 0.5833, 0.1667, 0.5833, 0.1667, 0.5833, 0.1667, 0.6667, 0.1667, 0.6667, 0.1667, 0.6667, 0.1667, 0.75, 0.1667, 0.75, 0.1667, 0.75, 0.1667, 0.75, 0.1667, 0.6667, 0.1667, 0.5833, 0.1667, 0.5, 0.1667, 0.5, 0.3333, 0.5833, 0.3333, 0.6667, 0.3333, 0.6667, 0.3333, 0.5833, 0.1667, 0.6667, 0.1667, 0.5833, 0.1667, 0.5833, 0.1667, 0.6667, 0.3333, 0.75, 0.3333, 0.75, 0.3333, 0.6667, 0.3333, 0.6667, 0.3333, 0.6667, 0.3333, 0.5833, 0.3333, 0.5833, 0.3333, 0.5833, 0.3333, 0.5, 0.3333, 0.5, 0.3333, 0.5, 0.3333, 0.5, 0.3333, 0.5833, 0.3333, 0.6667, 0.3333, 0.75, 0.3333, 0.75, 0.3333, 0.5833, 0.3333, 0.5833, 0.3333, 0.5833, 0.3333, 0.5833, 0.3333, 0.6667, 0.3333, 0.5833, 0.3333, 0.5833, 0.3333, 0.6667, 0.3333, 0.6667, 0.3333, 0.6667, 0.3333, 0.6667, 0.3333, 0.6667, 0.1667, 0.5833, 0.1667, 0.6667, 0.1667, 0.6667, 0.1667, 0.5833, 0.1667, 0.6667, 0.1667, 0.6667, 0.1667, 0.6667, 0.1667, 0.6667, 0.1667, 0.5833, 0.1667, 0.5833, 0.1667, 0.5833, 0.1667, 0.5833])
me_cube_002.materials.append(mat_shirt)
me_cube_002.use_remesh_preserve_volume = False
me_cube_002.use_remesh_preserve_attributes = False
me_cube_002.use_mirror_vertex_groups = False
me_cube_002.use_paint_bone_selection = False
me_cube_002.use_paint_mask = True
me_cube_002.update()
me_cube_003 = bpy.data.meshes.new('Cube.003')
me_cube_003.from_pydata([(0.3299, 0.4957, 0.5293), (-0.3331, 0.4957, 0.5293), (-0.3331, -0.4957, 0.5293), (0.3299, -0.4957, 0.5293), (0.6614, -0.4957, 0.5293), (0.6614, 0.4957, 0.5293), (-0.6646, 0.4957, 0.5293), (-0.6646, -0.4957, 0.5293), (0.6614, 0.4957, -0.7061), (0.3299, 0.4957, -0.7061), (-0.3331, 0.4957, -0.7061), (-0.6646, -0.4957, -0.7061), (-0.3331, -0.4957, -0.7061), (0.3299, -0.4957, -0.7061), (0.6614, -0.4957, -0.7061), (-0.6646, 0.4957, -0.7061), (0.6614, -0.4957, -0.04251), (-0.6646, -0.4957, -0.04251), (0.6614, 0.4957, -0.04251), (-0.6646, 0.4957, -0.04251), (0.6614, -0.4957, 0.2893), (-0.6646, 0.4957, 0.2893), (-0.6646, -0.4957, 0.2893), (0.6614, 0.4957, 0.2893), (0.6614, 0.1652, 0.5293), (0.6614, -0.1652, 0.5293), (-0.6646, 0.1652, 0.5293), (-0.6646, -0.1652, 0.5293), (0.6614, 0.1652, -0.7061), (0.6614, -0.1652, -0.7061), (-0.6646, 0.1652, -0.7061), (-0.6646, -0.1652, -0.7061), (0.6614, -0.1923, -0.04251), (0.6614, 0.1652, -0.04251), (-0.6646, 0.1652, -0.04251), (-0.6646, -0.1652, -0.04251), (-0.6646, 0.1652, 0.2893), (-0.6646, -0.1652, 0.2893), (0.6614, -0.1923, 0.3241), (0.6614, 0.1652, 0.3241), (1.004, -0.1923, -0.04251), (1.004, 0.1652, -0.04251), (1.004, -0.1923, 0.3241), (1.004, 0.1652, 0.3241), (-0.9986, 0.1652, -0.04251), (-0.9986, -0.1652, -0.04251), (-0.9986, 0.1652, 0.2893), (-0.9986, -0.1652, 0.2893)], [], [(18, 8, 9, 10, 15, 19, 21, 6, 1, 0, 5, 23), (37, 36, 46, 47), (39, 38, 42, 43), (17, 11, 12, 13, 14, 16, 20, 4, 3, 2, 7, 22), (19, 15, 30, 34, 36, 37, 35, 31, 11, 17, 22, 7, 27, 26, 6, 21), (33, 32, 29, 28), (35, 34, 30, 31), (16, 14, 29, 32, 38, 39, 33, 28, 8, 18, 23, 5, 24, 25, 4, 20), (33, 39, 43, 41), (32, 33, 41, 40), (38, 32, 40, 42), (34, 35, 45, 44), (35, 37, 47, 45), (36, 34, 44, 46)])
_uv = me_cube_003.uv_layers.new(name='UVMap')
_uv.uv.foreach_set('vector', [0.375, 0.4583, 0.375, 0.4583, 0.375, 0.4167, 0.375, 0.3333, 0.375, 0.2917, 0.375, 0.2917, 0.375, 0.2917, 0.375, 0.2917, 0.375, 0.3333, 0.375, 0.4167, 0.375, 0.4583, 0.375, 0.4583, 0.1667, 0.6667, 0.1667, 0.5833, 0.1667, 0.5833, 0.1667, 0.6667, 0.3333, 0.5833, 0.3333, 0.6667, 0.3333, 0.6667, 0.3333, 0.5833, 0.375, 0.9583, 0.375, 0.9583, 0.375, 0.9167, 0.375, 0.8333, 0.375, 0.7917, 0.375, 0.7917, 0.375, 0.7917, 0.375, 0.7917, 0.375, 0.8333, 0.375, 0.9167, 0.375, 0.9583, 0.375, 0.9583, 0.1667, 0.5, 0.1667, 0.5, 0.1667, 0.5833, 0.1667, 0.5833, 0.1667, 0.5833, 0.1667, 0.6667, 0.1667, 0.6667, 0.1667, 0.6667, 0.1667, 0.75, 0.1667, 0.75, 0.1667, 0.75, 0.1667, 0.75, 0.1667, 0.6667, 0.1667, 0.5833, 0.1667, 0.5, 0.1667, 0.5, 0.3333, 0.5833, 0.3333, 0.6667, 0.3333, 0.6667, 0.3333, 0.5833, 0.1667, 0.6667, 0.1667, 0.5833, 0.1667, 0.5833, 0.1667, 0.6667, 0.3333, 0.75, 0.3333, 0.75, 0.3333, 0.6667, 0.3333, 0.6667, 0.3333, 0.6667, 0.3333, 0.5833, 0.3333, 0.5833, 0.3333, 0.5833, 0.3333, 0.5, 0.3333, 0.5, 0.3333, 0.5, 0.3333, 0.5, 0.3333, 0.5833, 0.3333, 0.6667, 0.3333, 0.75, 0.3333, 0.75, 0.3333, 0.5833, 0.3333, 0.5833, 0.3333, 0.5833, 0.3333, 0.5833, 0.3333, 0.6667, 0.3333, 0.5833, 0.3333, 0.5833, 0.3333, 0.6667, 0.3333, 0.6667, 0.3333, 0.6667, 0.3333, 0.6667, 0.3333, 0.6667, 0.1667, 0.5833, 0.1667, 0.6667, 0.1667, 0.6667, 0.1667, 0.5833, 0.1667, 0.6667, 0.1667, 0.6667, 0.1667, 0.6667, 0.1667, 0.6667, 0.1667, 0.5833, 0.1667, 0.5833, 0.1667, 0.5833, 0.1667, 0.5833])
me_cube_003.materials.append(mat_armormat)
me_cube_003.use_remesh_preserve_volume = False
me_cube_003.use_remesh_preserve_attributes = False
me_cube_003.use_mirror_vertex_groups = False
me_cube_003.use_paint_bone_selection = False
me_cube_003.use_paint_mask = True
me_cube_003.update()
me_cube_004 = bpy.data.meshes.new('Cube.004')
me_cube_004.from_pydata([(0.9945, 0.4957, 0.9875), (0.9945, 0.4957, -0.3281), (0.9945, -0.4957, 0.9875), (0.9945, -0.4957, -0.3281), (-0.9945, 0.4957, 0.9875), (-0.9945, 0.4957, -0.3281), (-0.9945, -0.4957, 0.9875), (-0.9945, -0.4957, -0.3281), (0.3315, 0.4957, -0.3281), (-0.3315, 0.4957, -0.3281), (0.3315, -0.4957, 0.9875), (-0.3315, -0.4957, 0.9875), (-0.3315, 0.4957, 0.9875), (0.3315, 0.4957, 0.9875), (0.9945, 0.4957, 0.3297), (-0.9945, -0.4957, 0.3297), (0.9945, -0.4957, 0.3297), (-0.9945, 0.4957, 0.3297), (0.3315, -0.4957, 0.3297), (-0.3315, -0.4957, 0.3297), (0.9945, 0.4957, 0.0007963), (0.9945, -0.4957, 0.0007963), (-0.9945, 0.4957, 0.0007963), (-0.9945, -0.4957, 0.0007963), (0.663, -0.4957, -0.3281), (0.663, 0.4957, 0.9875), (0.663, 0.4957, -0.3281), (0.663, -0.4957, 0.9875), (0.663, -0.4957, 0.3297), (0.663, -0.4957, 0.0007963), (-0.663, 0.4957, -0.3281), (-0.663, -0.4957, 0.9875), (-0.663, -0.4957, -0.3281), (-0.663, 0.4957, 0.9875), (-0.663, -0.4957, 0.3297), (-0.663, -0.4957, 0.0007963), (-0.9945, 0.1652, -0.3281), (-0.9945, -0.1652, -0.3281), (0.9945, 0.1652, 0.9875), (0.9945, -0.1652, 0.9875), (-0.9945, -0.1652, 0.9875), (-0.9945, 0.1652, 0.9875), (0.9945, -0.1652, -0.3281), (0.9945, 0.1652, -0.3281)], [], [(41, 4, 17, 22, 5, 36, 37, 7, 23, 15, 6, 40), (39, 2, 16, 21, 3, 42, 43, 1, 20, 14, 0, 38), (25, 0, 14, 20, 1, 26, 8, 9, 30, 5, 22, 17, 4, 33, 12, 13), (40, 6, 31, 11, 10, 27, 2, 39, 38, 0, 25, 13, 12, 33, 4, 41), (31, 6, 15, 23, 7, 32, 35, 34, 19, 18, 28, 29, 24, 3, 21, 16, 2, 27, 10, 11)])
_uv = me_cube_004.uv_layers.new(name='UVMap')
_uv.uv.foreach_set('vector', [0.625, 0.1667, 0.625, 0.25, 0.5, 0.25, 0.4375, 0.25, 0.375, 0.25, 0.375, 0.1667, 0.375, 0.08333, 0.375, 0.0, 0.4375, 0.0, 0.5, 0.0, 0.625, 0.0, 0.625, 0.08333, 0.625, 0.6667, 0.625, 0.75, 0.5, 0.75, 0.4375, 0.75, 0.375, 0.75, 0.375, 0.6667, 0.375, 0.5833, 0.375, 0.5, 0.4375, 0.5, 0.5, 0.5, 0.625, 0.5, 0.625, 0.5833, 0.625, 0.4583, 0.625, 0.5, 0.5, 0.5, 0.4375, 0.5, 0.375, 0.5, 0.375, 0.4583, 0.375, 0.4167, 0.375, 0.3333, 0.375, 0.2917, 0.375, 0.25, 0.4375, 0.25, 0.5, 0.25, 0.625, 0.25, 0.625, 0.2917, 0.625, 0.3333, 0.625, 0.4167, 0.875, 0.6667, 0.875, 0.75, 0.8333, 0.75, 0.7917, 0.75, 0.7083, 0.75, 0.6667, 0.75, 0.625, 0.75, 0.625, 0.6667, 0.625, 0.5833, 0.625, 0.5, 0.6667, 0.5, 0.7083, 0.5, 0.7917, 0.5, 0.8333, 0.5, 0.875, 0.5, 0.875, 0.5833, 0.625, 0.9583, 0.625, 1.0, 0.5, 1.0, 0.4375, 1.0, 0.375, 1.0, 0.375, 0.9583, 0.4375, 0.9583, 0.5, 0.9583, 0.5, 0.9167, 0.5, 0.8333, 0.5, 0.7917, 0.4375, 0.7917, 0.375, 0.7917, 0.375, 0.75, 0.4375, 0.75, 0.5, 0.75, 0.625, 0.75, 0.625, 0.7917, 0.625, 0.8333, 0.625, 0.9167])
me_cube_004.materials.append(mat_helmetmat)
me_cube_004.use_remesh_preserve_volume = False
me_cube_004.use_remesh_preserve_attributes = False
me_cube_004.use_mirror_vertex_groups = False
me_cube_004.use_paint_bone_selection = False
me_cube_004.use_paint_mask = True
me_cube_004.update()
arm_armature_001 = bpy.data.armatures.new('Armature.001')  # bones are not reproduced

# ---- objects
ob_body = bpy.data.objects.new('Body', me_cube)
ob_armature = bpy.data.objects.new('Armature', arm_armature_001)
ob_sword = bpy.data.objects.new('Sword', me_circle)
ob_pants = bpy.data.objects.new('Pants', me_cube_001)
ob_shirt = bpy.data.objects.new('Shirt', me_cube_002)
ob_armor = bpy.data.objects.new('Armor', me_cube_003)
ob_helmet = bpy.data.objects.new('Helmet', me_cube_004)

# ---- transforms, parenting, visibility, modifiers, constraints
ob_body.parent = ob_armature
ob_body.matrix_parent_inverse = Matrix(((1.0, -0.0, 0.0, -0.0), (-0.0, 1.0, -0.0, 0.0), (0.0, -0.0, 1.0, -0.4019), (-0.0, 0.0, -0.0, 1.0)))
ob_body.location = (0.0, 0.0, 0.8019)
ob_body.scale = (0.3009, 0.3009, 0.3009)
ob_body.lock_rotations_4d = False
ob_body.empty_display_type = 'ARROWS'
ob_body.lineart.crease_threshold = 0.0
_vg = ob_body.vertex_groups.new(name='Hip')
for _i, _w in zip([40, 41, 42, 43, 44, 45, 46, 47, 48, 49, 50, 51, 52, 53, 54, 55, 76, 77, 78, 79, 80, 81, 82, 83, 84, 85, 86, 87], [0.5411, 0.3658, 0.3043, 0.285, 0.3078, 0.2945, 0.4384, 0.3571, 0.3824, 0.4016, 0.2821, 0.2256, 0.2915, 0.192, 0.2643, 0.4701, 0.3776, 0.3852, 0.1724, 0.1372, 0.2097, 0.1925, 0.194, 0.206, 0.5394, 0.3283, 0.2094, 0.1688]): _vg.add([_i], _w, 'REPLACE')
_vg = ob_body.vertex_groups.new(name='Spine')
for _i, _w in zip([8, 9, 12, 13, 28, 30, 34, 36, 40, 41, 42, 43, 44, 45, 46, 47, 56, 57, 58, 59, 60, 61, 62, 63, 72, 73, 74, 75, 76, 77, 78, 79, 88, 89, 90, 91, 92, 93, 94, 95], [0.3588, 0.3066, 0.2373, 0.2116, 0.2547, 0.3083, 0.1573, 0.374, 0.4407, 0.3062, 0.1998, 0.166, 0.23, 0.3462, 0.545, 0.3599, 0.6372, 0.5067, 0.5942, 0.7373, 0.6236, 0.6559, 0.7955, 0.815, 0.2968, 0.2185, 0.3092, 0.2951, 0.4037, 0.2673, 0.3571, 0.2202, 0.5984, 0.4295, 0.348, 0.4702, 0.7219, 0.4593, 0.5666, 0.6096]): _vg.add([_i], _w, 'REPLACE')
_vg = ob_body.vertex_groups.new(name='Neck')
for _i, _w in zip([8, 9, 12, 13, 28, 30, 34, 36, 60, 61, 62, 63, 72, 73, 74, 75, 92, 93, 94, 95], [0.2027, 0.2, 0.1995, 0.2048, 0.5642, 0.5853, 0.2127, 0.3856, 0.07842, 0.008667, 0.03799, 0.1858, 0.5229, 0.397, 0.383, 0.3217, 0.01152, 0.01464, 0.09478, 0.1504]): _vg.add([_i], _w, 'REPLACE')
_vg = ob_body.vertex_groups.new(name='Head')
for _i, _w in zip([0, 1, 2, 3, 4, 5, 6, 7, 8, 9, 10, 11, 12, 13, 14, 15, 16, 17, 18, 19, 20, 21, 22, 23, 24, 25, 26, 27, 28, 29, 30, 31, 32, 33, 34, 35, 36, 37, 38, 39, 64, 65, 66, 67, 68, 69, 70, 71, 72, 73, 74, 75], [0.2061, 0.2065, 0.2061, 0.2065, 0.1712, 0.2062, 0.2, 0.2065, 0.1813, 0.192, 0.1917, 0.1971, 0.2014, 0.1691, 0.1993, 0.1987, 0.2065, 0.2065, 0.2065, 0.2065, 0.2051, 0.2065, 0.2065, 0.2065, 0.2064, 0.2065, 0.2065, 0.2065, 0.2065, 0.1942, 0.2063, 0.2011, 0.206, 0.2058, 0.2052, 0.2009, 0.206, 0.2052, 0.2059, 0.2065, 0.2059, 0.2065, 0.2064, 0.2065, 0.1858, 0.2032, 0.2055, 0.2065, 0.2056, 0.2013, 0.2065, 0.2041]): _vg.add([_i], _w, 'REPLACE')
_vg = ob_body.vertex_groups.new(name='Shoulder.L')
_vg = ob_body.vertex_groups.new(name='Upper.Arm.L')
for _i, _w in zip([88, 89, 94, 95, 96, 97, 98, 99, 120, 121, 122, 123], [0.2378, 0.7908, 0.3462, 0.5708, 0.4342, 0.8507, 0.6963, 0.7669, 0.5115, 0.5975, 0.4627, 0.5471]): _vg.add([_i], _w, 'REPLACE')
_vg = ob_body.vertex_groups.new(name='Lower.Arm.L')
for _i, _w in zip([100, 101, 102, 103, 120, 121, 122, 123], [0.5047, 0.786, 0.6646, 0.7123, 0.4416, 0.217, 0.2012, 0.2052]): _vg.add([_i], _w, 'REPLACE')
_vg = ob_body.vertex_groups.new(name='Shoulder.R')
_vg = ob_body.vertex_groups.new(name='Upper.Arm.R')
for _i, _w in zip([90, 91, 92, 93, 104, 105, 106, 107, 124, 125, 126, 127], [0.5065, 0.7375, 0.7742, 0.6511, 0.498, 0.7387, 0.7381, 0.64, 0.4863, 0.3495, 0.4595, 0.5964]): _vg.add([_i], _w, 'REPLACE')
_vg = ob_body.vertex_groups.new(name='Lower.Arm.R')
for _i, _w in zip([108, 109, 110, 111, 124, 125, 126, 127], [0.6891, 0.7744, 0.6314, 0.595, 0.0248, 0.1929, 0.1071, 0.1428]): _vg.add([_i], _w, 'REPLACE')
_vg = ob_body.vertex_groups.new(name='Upper.Leg.L')
for _i, _w in zip([82, 83, 84, 85, 132, 133, 134, 135], [0.405, 1.0, 0.989, 0.3377, 0.4756, 0.653, 0.4417, 0.211]): _vg.add([_i], _w, 'REPLACE')
_vg = ob_body.vertex_groups.new(name='Lower.Leg.L')
for _i, _w in zip([49, 80, 81, 82, 83, 84, 112, 113, 114, 115, 116, 132, 133, 134, 135], [0.0, 0.0, 0.0, 0.0, 0.0, 0.009362, 0.1983, 0.5363, 0.7273, 0.4174, 0.0, 0.4325, 0.2286, 0.2392, 0.3897]): _vg.add([_i], _w, 'REPLACE')
_vg = ob_body.vertex_groups.new(name='Upper.Leg.R')
for _i, _w in zip([80, 81, 86, 87, 128, 129, 130, 131], [0.3901, 0.5045, 0.3013, 0.3534, 0.5871, 0.2594, 0.3922, 0.4044]): _vg.add([_i], _w, 'REPLACE')
_vg = ob_body.vertex_groups.new(name='Lower.Leg.R')
for _i, _w in zip([80, 81, 82, 116, 117, 118, 119, 128, 129, 130, 131, 135], [0.0, 0.0, 0.0, 0.2187, 0.3367, 0.3471, 0.6402, 0.1414, 0.275, 0.08422, 0.1099, 0.0]): _vg.add([_i], _w, 'REPLACE')
_m = ob_body.modifiers.new('Armature', 'ARMATURE')
_m = ob_body.modifiers.new('Armature.001', 'ARMATURE')
_m.object = ob_armature
ob_armature.location = (0.0, 0.0, 0.4019)
ob_armature.show_in_front = True
ob_armature.lineart.crease_threshold = 0.0
ob_sword.parent = ob_armature
ob_sword.matrix_parent_inverse = Matrix(((-1.814e-05, 1.0, 0.003106, -0.001719), (-1.0, -1.823e-05, 7.995e-06, -0.6987), (8.196e-06, -0.003106, 1.0, -0.55), (0.0, 0.0, -0.0, 1.0)))
ob_sword.location = (-0.5996, 4.657e-10, 0.55)
ob_sword.lineart.crease_threshold = 0.0
ob_pants.parent = ob_armature
ob_pants.matrix_parent_inverse = Matrix(((1.0, -0.0, 0.0, -0.0), (-0.0, 1.0, -0.0, 0.0), (0.0, -0.0, 1.0, -0.4019), (-0.0, 0.0, -0.0, 1.0)))
ob_pants.location = (-0.0002365, -3.165e-10, 0.2122)
ob_pants.scale = (0.315, 0.315, 0.315)
ob_pants.lock_rotations_4d = False
ob_pants.empty_display_type = 'ARROWS'
ob_pants.lineart.crease_threshold = 0.0
_vg = ob_pants.vertex_groups.new(name='Hip')
for _i, _w in zip([0, 1, 2, 3, 4, 5, 6, 7, 8, 9, 10, 11, 12, 13, 14, 15, 16, 17, 18, 19, 20, 21, 22, 23, 24, 25, 26, 27], [0.5411, 0.3658, 0.3043, 0.285, 0.3078, 0.2945, 0.4384, 0.3571, 0.3824, 0.4016, 0.2821, 0.2256, 0.2915, 0.192, 0.2643, 0.4701, 0.3776, 0.3852, 0.1724, 0.1372, 0.2097, 0.1925, 0.194, 0.206, 0.5394, 0.3283, 0.2094, 0.1688]): _vg.add([_i], _w, 'REPLACE')
_vg = ob_pants.vertex_groups.new(name='Spine')
for _i, _w in zip([0, 1, 2, 3, 4, 5, 6, 7, 16, 17, 18, 19], [0.4407, 0.3062, 0.1998, 0.166, 0.23, 0.3462, 0.545, 0.3599, 0.4037, 0.2673, 0.3571, 0.2202]): _vg.add([_i], _w, 'REPLACE')
_vg = ob_pants.vertex_groups.new(name='Neck')
_vg = ob_pants.vertex_groups.new(name='Head')
_vg = ob_pants.vertex_groups.new(name='Shoulder.L')
_vg = ob_pants.vertex_groups.new(name='Upper.Arm.L')
_vg = ob_pants.vertex_groups.new(name='Lower.Arm.L')
_vg = ob_pants.vertex_groups.new(name='Shoulder.R')
_vg = ob_pants.vertex_groups.new(name='Upper.Arm.R')
_vg = ob_pants.vertex_groups.new(name='Lower.Arm.R')
_vg = ob_pants.vertex_groups.new(name='Upper.Leg.L')
for _i, _w in zip([22, 23, 24, 25, 32, 33, 34, 35], [0.405, 1.0, 0.989, 0.3377, 0.4756, 0.653, 0.4417, 0.211]): _vg.add([_i], _w, 'REPLACE')
_vg = ob_pants.vertex_groups.new(name='Lower.Leg.L')
for _i, _w in zip([9, 20, 21, 22, 23, 24, 32, 33, 34, 35], [0.0, 0.0, 0.0, 0.0, 0.0, 0.009362, 0.4325, 0.2286, 0.2392, 0.3897]): _vg.add([_i], _w, 'REPLACE')
_vg = ob_pants.vertex_groups.new(name='Upper.Leg.R')
for _i, _w in zip([20, 21, 26, 27, 28, 29, 30, 31], [0.3901, 0.5045, 0.3013, 0.3534, 0.5871, 0.2594, 0.3922, 0.4044]): _vg.add([_i], _w, 'REPLACE')
_vg = ob_pants.vertex_groups.new(name='Lower.Leg.R')
for _i, _w in zip([20, 21, 22, 28, 29, 30, 31, 35], [0.0, 0.0, 0.0, 0.1414, 0.275, 0.08422, 0.1099, 0.0]): _vg.add([_i], _w, 'REPLACE')
_m = ob_pants.modifiers.new('Armature', 'ARMATURE')
_m = ob_pants.modifiers.new('Armature.001', 'ARMATURE')
_m.object = ob_armature
ob_shirt.parent = ob_armature
ob_shirt.matrix_parent_inverse = Matrix(((1.0, -0.0, 0.0, -0.0), (-0.0, 1.0, -0.0, 0.0), (0.0, -0.0, 1.0, -0.4019), (-0.0, 0.0, -0.0, 1.0)))
ob_shirt.location = (0.000494, -8.209e-11, 0.5085)
ob_shirt.scale = (0.3345, 0.3345, 0.3345)
ob_shirt.lock_rotations_4d = False
ob_shirt.empty_display_type = 'ARROWS'
ob_shirt.lineart.crease_threshold = 0.0
_vg = ob_shirt.vertex_groups.new(name='Hip')
for _i, _w in zip([8, 9, 10, 11, 12, 13, 14, 15, 28, 29, 30, 31], [0.5411, 0.3658, 0.3043, 0.285, 0.3078, 0.2945, 0.4384, 0.3571, 0.3776, 0.3852, 0.1724, 0.1372]): _vg.add([_i], _w, 'REPLACE')
_vg = ob_shirt.vertex_groups.new(name='Spine')
for _i, _w in zip([0, 1, 2, 3, 4, 5, 6, 7, 8, 9, 10, 11, 12, 13, 14, 15, 16, 17, 18, 19, 20, 21, 22, 23, 24, 25, 26, 27, 28, 29, 30, 31, 32, 33, 34, 35, 36, 37, 38, 39], [0.3588, 0.3066, 0.2373, 0.2116, 0.2547, 0.3083, 0.1573, 0.374, 0.4407, 0.3062, 0.1998, 0.166, 0.23, 0.3462, 0.545, 0.3599, 0.6372, 0.5067, 0.5942, 0.7373, 0.6236, 0.6559, 0.7955, 0.815, 0.2968, 0.2185, 0.3092, 0.2951, 0.4037, 0.2673, 0.3571, 0.2202, 0.5984, 0.4295, 0.348, 0.4702, 0.7219, 0.4593, 0.5666, 0.6096]): _vg.add([_i], _w, 'REPLACE')
_vg = ob_shirt.vertex_groups.new(name='Neck')
for _i, _w in zip([0, 1, 2, 3, 4, 5, 6, 7, 20, 21, 22, 23, 24, 25, 26, 27, 36, 37, 38, 39], [0.2027, 0.2, 0.1995, 0.2048, 0.5642, 0.5853, 0.2127, 0.3856, 0.07842, 0.008667, 0.03799, 0.1858, 0.5229, 0.397, 0.383, 0.3217, 0.01152, 0.01464, 0.09478, 0.1504]): _vg.add([_i], _w, 'REPLACE')
_vg = ob_shirt.vertex_groups.new(name='Head')
for _i, _w in zip([0, 1, 2, 3, 4, 5, 6, 7, 24, 25, 26, 27], [0.1813, 0.192, 0.2014, 0.1691, 0.2065, 0.2063, 0.2052, 0.206, 0.2056, 0.2013, 0.2065, 0.2041]): _vg.add([_i], _w, 'REPLACE')
_vg = ob_shirt.vertex_groups.new(name='Shoulder.L')
_vg = ob_shirt.vertex_groups.new(name='Upper.Arm.L')
for _i, _w in zip([32, 33, 38, 39, 40, 41, 42, 43], [0.2378, 0.7908, 0.3462, 0.5708, 0.4342, 0.8507, 0.6963, 0.7669]): _vg.add([_i], _w, 'REPLACE')
_vg = ob_shirt.vertex_groups.new(name='Lower.Arm.L')
_vg = ob_shirt.vertex_groups.new(name='Shoulder.R')
_vg = ob_shirt.vertex_groups.new(name='Upper.Arm.R')
for _i, _w in zip([34, 35, 36, 37, 44, 45, 46, 47], [0.5065, 0.7375, 0.7742, 0.6511, 0.498, 0.7387, 0.7381, 0.64]): _vg.add([_i], _w, 'REPLACE')
_vg = ob_shirt.vertex_groups.new(name='Lower.Arm.R')
_vg = ob_shirt.vertex_groups.new(name='Upper.Leg.L')
_vg = ob_shirt.vertex_groups.new(name='Lower.Leg.L')
_vg = ob_shirt.vertex_groups.new(name='Upper.Leg.R')
_vg = ob_shirt.vertex_groups.new(name='Lower.Leg.R')
_m = ob_shirt.modifiers.new('Armature', 'ARMATURE')
_m = ob_shirt.modifiers.new('Armature.001', 'ARMATURE')
_m.object = ob_armature
ob_armor.parent = ob_armature
ob_armor.matrix_parent_inverse = Matrix(((1.0, -0.0, 0.0, -0.0), (-0.0, 1.0, -0.0, 0.0), (0.0, -0.0, 1.0, -0.4019), (-0.0, 0.0, -0.0, 1.0)))
ob_armor.location = (0.000494, -8.209e-11, 0.5085)
ob_armor.scale = (0.3449, 0.3449, 0.3449)
ob_armor.lock_rotations_4d = False
ob_armor.empty_display_type = 'ARROWS'
ob_armor.lineart.crease_threshold = 0.0
_vg = ob_armor.vertex_groups.new(name='Hip')
for _i, _w in zip([8, 9, 10, 11, 12, 13, 14, 15, 28, 29, 30, 31], [0.5411, 0.3658, 0.3043, 0.285, 0.3078, 0.2945, 0.4384, 0.3571, 0.3776, 0.3852, 0.1724, 0.1372]): _vg.add([_i], _w, 'REPLACE')
_vg = ob_armor.vertex_groups.new(name='Spine')
for _i, _w in zip([0, 1, 2, 3, 4, 5, 6, 7, 8, 9, 10, 11, 12, 13, 14, 15, 16, 17, 18, 19, 20, 21, 22, 23, 24, 25, 26, 27, 28, 29, 30, 31, 32, 33, 34, 35, 36, 37, 38, 39], [0.3588, 0.3066, 0.2373, 0.2116, 0.2547, 0.3083, 0.1573, 0.374, 0.4407, 0.3062, 0.1998, 0.166, 0.23, 0.3462, 0.545, 0.3599, 0.6372, 0.5067, 0.5942, 0.7373, 0.6236, 0.6559, 0.7955, 0.815, 0.2968, 0.2185, 0.3092, 0.2951, 0.4037, 0.2673, 0.3571, 0.2202, 0.5984, 0.4295, 0.348, 0.4702, 0.7219, 0.4593, 0.5666, 0.6096]): _vg.add([_i], _w, 'REPLACE')
_vg = ob_armor.vertex_groups.new(name='Neck')
for _i, _w in zip([0, 1, 2, 3, 4, 5, 6, 7, 20, 21, 22, 23, 24, 25, 26, 27, 36, 37, 38, 39], [0.2027, 0.2, 0.1995, 0.2048, 0.5642, 0.5853, 0.2127, 0.3856, 0.07842, 0.008667, 0.03799, 0.1858, 0.5229, 0.397, 0.383, 0.3217, 0.01152, 0.01464, 0.09478, 0.1504]): _vg.add([_i], _w, 'REPLACE')
_vg = ob_armor.vertex_groups.new(name='Head')
for _i, _w in zip([0, 1, 2, 3, 4, 5, 6, 7, 24, 25, 26, 27], [0.1813, 0.192, 0.2014, 0.1691, 0.2065, 0.2063, 0.2052, 0.206, 0.2056, 0.2013, 0.2065, 0.2041]): _vg.add([_i], _w, 'REPLACE')
_vg = ob_armor.vertex_groups.new(name='Shoulder.L')
_vg = ob_armor.vertex_groups.new(name='Upper.Arm.L')
for _i, _w in zip([32, 33, 38, 39, 40, 41, 42, 43], [0.2378, 0.7908, 0.3462, 0.5708, 0.4342, 0.8507, 0.6963, 0.7669]): _vg.add([_i], _w, 'REPLACE')
_vg = ob_armor.vertex_groups.new(name='Lower.Arm.L')
_vg = ob_armor.vertex_groups.new(name='Shoulder.R')
_vg = ob_armor.vertex_groups.new(name='Upper.Arm.R')
for _i, _w in zip([34, 35, 36, 37, 44, 45, 46, 47], [0.5065, 0.7375, 0.7742, 0.6511, 0.498, 0.7387, 0.7381, 0.64]): _vg.add([_i], _w, 'REPLACE')
_vg = ob_armor.vertex_groups.new(name='Lower.Arm.R')
_vg = ob_armor.vertex_groups.new(name='Upper.Leg.L')
_vg = ob_armor.vertex_groups.new(name='Lower.Leg.L')
_vg = ob_armor.vertex_groups.new(name='Upper.Leg.R')
_vg = ob_armor.vertex_groups.new(name='Lower.Leg.R')
_m = ob_armor.modifiers.new('Armature', 'ARMATURE')
_m = ob_armor.modifiers.new('Armature.001', 'ARMATURE')
_m.object = ob_armature
ob_helmet.parent = ob_armature
ob_helmet.matrix_parent_inverse = Matrix(((1.0, -0.0, 0.0, -0.0), (-0.0, 1.0, -0.0, 0.0), (0.0, -0.0, 1.0, -0.4019), (-0.0, 0.0, -0.0, 1.0)))
ob_helmet.location = (0.0, 0.0, 0.8019)
ob_helmet.scale = (0.313, 0.313, 0.313)
ob_helmet.lock_rotations_4d = False
ob_helmet.empty_display_type = 'ARROWS'
ob_helmet.lineart.crease_threshold = 0.0
_vg = ob_helmet.vertex_groups.new(name='Hip')
_vg = ob_helmet.vertex_groups.new(name='Spine')
for _i, _w in zip([8, 9, 24, 26, 30, 32], [0.3588, 0.3066, 0.2547, 0.3083, 0.1573, 0.374]): _vg.add([_i], _w, 'REPLACE')
_vg = ob_helmet.vertex_groups.new(name='Neck')
for _i, _w in zip([8, 9, 24, 26, 30, 32], [0.2027, 0.2, 0.5642, 0.5853, 0.2127, 0.3856]): _vg.add([_i], _w, 'REPLACE')
_vg = ob_helmet.vertex_groups.new(name='Head')
for _i, _w in zip([0, 1, 2, 3, 4, 5, 6, 7, 8, 9, 10, 11, 12, 13, 14, 15, 16, 17, 18, 19, 20, 21, 22, 23, 24, 25, 26, 27, 28, 29, 30, 31, 32, 33, 34, 35, 36, 37, 38, 39, 40, 41, 42, 43], [0.2061, 0.2065, 0.2061, 0.2065, 0.1712, 0.2062, 0.2, 0.2065, 0.1813, 0.192, 0.1917, 0.1971, 0.1993, 0.1987, 0.2065, 0.2065, 0.2065, 0.2065, 0.2051, 0.2065, 0.2065, 0.2065, 0.2064, 0.2065, 0.2065, 0.1942, 0.2063, 0.2011, 0.206, 0.2058, 0.2052, 0.2009, 0.206, 0.2052, 0.2059, 0.2065, 0.2059, 0.2065, 0.2064, 0.2065, 0.1858, 0.2032, 0.2055, 0.2065]): _vg.add([_i], _w, 'REPLACE')
_vg = ob_helmet.vertex_groups.new(name='Shoulder.L')
_vg = ob_helmet.vertex_groups.new(name='Upper.Arm.L')
_vg = ob_helmet.vertex_groups.new(name='Lower.Arm.L')
_vg = ob_helmet.vertex_groups.new(name='Shoulder.R')
_vg = ob_helmet.vertex_groups.new(name='Upper.Arm.R')
_vg = ob_helmet.vertex_groups.new(name='Lower.Arm.R')
_vg = ob_helmet.vertex_groups.new(name='Upper.Leg.L')
_vg = ob_helmet.vertex_groups.new(name='Lower.Leg.L')
_vg = ob_helmet.vertex_groups.new(name='Upper.Leg.R')
_vg = ob_helmet.vertex_groups.new(name='Lower.Leg.R')
_m = ob_helmet.modifiers.new('Armature', 'ARMATURE')
_m = ob_helmet.modifiers.new('Armature.001', 'ARMATURE')
_m.object = ob_armature

# ---- collection membership
col_collection.objects.link(ob_body)
col_collection.objects.link(ob_armature)
col_collection.objects.link(ob_sword)
col_collection.objects.link(ob_pants)
col_collection.objects.link(ob_shirt)
col_collection.objects.link(ob_armor)
col_collection.objects.link(ob_helmet)

# ---- scene / render settings (as saved in the file)
scene.frame_start = 1; scene.frame_end = 24; scene.frame_set(22)
scene.render.engine = 'BLENDER_EEVEE_NEXT'
scene.cycles.use_denoising = False
scene.cycles.samples = 128
scene.cycles.sampling_pattern = 'TABULATED_SOBOL'
scene.cycles.use_adaptive_sampling = False
scene.cycles.use_light_tree = False
scene.view_settings.view_transform = 'Filmic'
bpy.context.view_layer.update()

# ---- added for rendering (the .blend has no active camera and no usable light): camera, sun
cam_auto = bpy.data.cameras.new('AutoCamera')
cam_auto.lens = 50.0
cam_auto.sensor_width = 36.0
cam_auto.clip_end = 1000.0
ob_auto_camera = bpy.data.objects.new('AutoCamera', cam_auto)
scene.collection.objects.link(ob_auto_camera)
ob_auto_camera.location = (1.63406, -2.65363, 2.05809)
ob_auto_camera.rotation_euler = (1.09748, -7.21219e-08, 0.694738)
scene.camera = ob_auto_camera
light_auto_sun = bpy.data.lights.new('AutoSun', 'SUN')
light_auto_sun.energy = 3.0
light_auto_sun.angle = 0.0523599
ob_auto_sun = bpy.data.objects.new('AutoSun', light_auto_sun)
scene.collection.objects.link(ob_auto_sun)
ob_auto_sun.rotation_euler = (0.872665, 0.174533, 0.523599)
bpy.context.view_layer.update()

